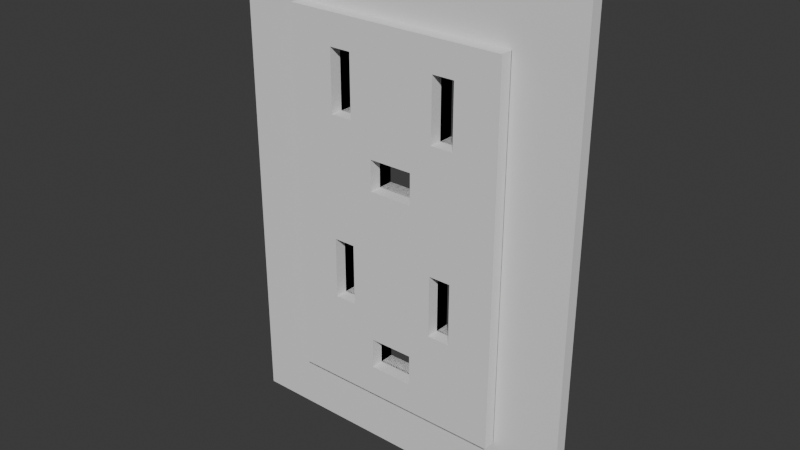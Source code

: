 # Source: Wall_Plug.blend  (saved by Blender 4.0.36; exported with 4.5.12 LTS)
import bpy
from mathutils import Matrix  # noqa: F401  (used for matrix-valued properties, if any)

bpy.ops.wm.read_factory_settings(use_empty=True)
scene = bpy.context.scene
scene.name = 'Scene'

# ---- collections
col_collection = bpy.data.collections.new('Collection'); scene.collection.children.link(col_collection)

# ---- world
world_world = bpy.data.worlds.new('World'); scene.world = world_world
world_world.use_nodes = True; world_world.node_tree.nodes.clear()
_N = world_world.node_tree.nodes; _L = world_world.node_tree.links
n0 = _N.new('ShaderNodeOutputWorld'); n0.name = 'World Output'; n0.location = (300, 300)
n1 = _N.new('ShaderNodeBackground'); n1.name = 'Background'; n1.location = (10, 300)
n1.inputs[0].default_value = (0.05088, 0.05088, 0.05088, 1.0)
_L.new(n1.outputs[0], n0.inputs[0])
n0.is_active_output = True
world_world.color = (0.05088, 0.05088, 0.05088)
world_world.use_sun_shadow = False
world_world.sun_shadow_jitter_overblur = 0.0

# ---- meshes
me_plane_357 = bpy.data.meshes.new('Plane.357')
me_plane_357.from_pydata([(0.08563, -0.1194, 2.952e-09), (-0.08563, -0.1194, 1.792e-08), (0.08563, 0.1194, -1.792e-08), (-0.08563, 0.1194, -2.952e-09), (0.07492, -0.1194, 3.887e-09), (0.06422, -0.1194, 4.823e-09), (0.05352, -0.1194, 5.759e-09), (0.04281, -0.1194, 6.694e-09), (0.03211, -0.1194, 7.63e-09), (0.02141, -0.1194, 8.566e-09), (0.0107, -0.1194, 9.501e-09), (-5.233e-09, -0.1194, 1.044e-08), (-0.0107, -0.1194, 1.137e-08), (-0.02141, -0.1194, 1.231e-08), (-0.03211, -0.1194, 1.324e-08), (-0.04281, -0.1194, 1.418e-08), (-0.05352, -0.1194, 1.512e-08), (-0.06422, -0.1194, 1.605e-08), (-0.07492, -0.1194, 1.699e-08), (-0.07492, 0.1194, -3.887e-09), (-0.06422, 0.1194, -4.823e-09), (-0.05352, 0.1194, -5.759e-09), (-0.04281, 0.1194, -6.694e-09), (-0.03211, 0.1194, -7.63e-09), (-0.02141, 0.1194, -8.566e-09), (-0.0107, 0.1194, -9.501e-09), (5.233e-09, 0.1194, -1.044e-08), (0.0107, 0.1194, -1.137e-08), (0.02141, 0.1194, -1.231e-08), (0.03211, 0.1194, -1.324e-08), (0.04281, 0.1194, -1.418e-08), (0.05352, 0.1194, -1.512e-08), (0.06422, 0.1194, -1.605e-08), (0.07492, 0.1194, -1.699e-08), (0.08563, 0.1045, -1.662e-08), (0.08563, 0.08954, -1.531e-08), (0.08563, 0.07462, -1.401e-08), (0.08563, 0.05969, -1.27e-08), (0.08563, 0.04477, -1.14e-08), (0.08563, 0.02985, -1.009e-08), (0.08563, 0.01492, -8.79e-09), (0.08563, 2.101e-07, -7.486e-09), (0.08563, -0.01492, -6.181e-09), (0.08563, -0.02985, -4.876e-09), (0.08563, -0.04477, -3.572e-09), (0.08563, -0.05969, -2.267e-09), (0.08563, -0.07462, -9.624e-10), (0.08563, -0.08954, 3.422e-10), (0.08563, -0.1045, 1.647e-09), (-0.08563, -0.1045, 1.662e-08), (-0.08563, -0.08954, 1.531e-08), (-0.08563, -0.07462, 1.401e-08), (-0.08563, -0.05969, 1.27e-08), (-0.08563, -0.04477, 1.14e-08), (-0.08563, -0.02985, 1.009e-08), (-0.08563, -0.01492, 8.79e-09), (-0.08563, 2.247e-07, 7.486e-09), (-0.08563, 0.01492, 6.181e-09), (-0.08563, 0.02985, 4.876e-09), (-0.08563, 0.04477, 3.572e-09), (-0.08563, 0.05969, 2.267e-09), (-0.08563, 0.07462, 9.624e-10), (-0.08563, 0.08954, -3.423e-10), (-0.08563, 0.1045, -1.647e-09), (0.07492, -0.1045, 2.583e-09), (0.07492, -0.08954, 1.278e-09), (0.07492, -0.07462, -2.671e-11), (0.07492, -0.05969, -1.331e-09), (0.07492, -0.04477, -2.636e-09), (0.07492, -0.02985, -3.941e-09), (0.07492, -0.01492, -5.245e-09), (0.07492, 2.247e-07, -6.55e-09), (0.07492, 0.01492, -7.855e-09), (0.07492, 0.02985, -9.159e-09), (0.07492, 0.04477, -1.046e-08), (0.07492, 0.05969, -1.177e-08), (0.07492, 0.07462, -1.307e-08), (0.07492, 0.08954, -1.438e-08), (0.07492, 0.1045, -1.568e-08), (0.06422, -0.1045, 3.518e-09), (0.06422, -0.08954, 2.214e-09), (0.06422, -0.07462, 9.09e-10), (0.06422, -0.05969, -3.956e-10), (0.06422, -0.04477, -1.7e-09), (0.06422, -0.02985, -3.005e-09), (0.06422, -0.01492, -4.31e-09), (0.06422, 2.247e-07, -5.614e-09), (0.06422, 0.01492, -6.919e-09), (0.06422, 0.02985, -8.223e-09), (0.06422, 0.04477, -9.528e-09), (0.06422, 0.05969, -1.083e-08), (0.06422, 0.07462, -1.214e-08), (0.06422, 0.08954, -1.344e-08), (0.06422, 0.1045, -1.475e-08), (0.05352, -0.1045, 4.454e-09), (0.05352, -0.08954, 3.149e-09), (0.05352, -0.07462, 1.845e-09), (0.05352, -0.05969, 5.4e-10), (0.05352, -0.04477, -7.646e-10), (0.05352, -0.02985, -2.069e-09), (0.05352, -0.01492, -3.374e-09), (0.05352, 2.247e-07, -4.679e-09), (0.05352, 0.01492, -5.983e-09), (0.05352, 0.02985, -7.288e-09), (0.05352, 0.04477, -8.592e-09), (0.05352, 0.05969, -9.897e-09), (0.05352, 0.07462, -1.12e-08), (0.05352, 0.08954, -1.251e-08), (0.05352, 0.1045, -1.381e-08), (0.04281, -0.1045, 5.39e-09), (0.04281, -0.08954, 4.085e-09), (0.04281, 0.08954, -1.157e-08), (0.04281, 0.1045, -1.288e-08), (0.03211, -0.1045, 6.325e-09), (0.03211, -0.08954, 5.021e-09), (0.03211, 0.08954, -1.063e-08), (0.03211, 0.1045, -1.194e-08), (0.02141, -0.1045, 7.261e-09), (0.02141, -0.08954, 5.956e-09), (0.02141, 0.08954, -9.699e-09), (0.02141, 0.1045, -1.1e-08), (0.0107, -0.1045, 8.197e-09), (0.0107, -0.08954, 6.892e-09), (0.0107, 0.08954, -8.764e-09), (0.0107, 0.1045, -1.007e-08), (-4.579e-09, -0.1045, 9.132e-09), (-3.924e-09, -0.08954, 7.828e-09), (3.924e-09, 0.08954, -7.828e-09), (4.579e-09, 0.1045, -9.133e-09), (-0.0107, -0.1045, 1.007e-08), (-0.0107, -0.08954, 8.764e-09), (-0.0107, 0.08954, -6.892e-09), (-0.0107, 0.1045, -8.197e-09), (-0.02141, -0.1045, 1.1e-08), (-0.02141, -0.08954, 9.699e-09), (-0.02141, 0.08954, -5.956e-09), (-0.02141, 0.1045, -7.261e-09), (-0.03211, -0.1045, 1.194e-08), (-0.03211, -0.08954, 1.063e-08), (-0.03211, 0.08954, -5.021e-09), (-0.03211, 0.1045, -6.325e-09), (-0.04281, -0.1045, 1.288e-08), (-0.04281, -0.08954, 1.157e-08), (-0.04281, 0.08954, -4.085e-09), (-0.04281, 0.1045, -5.39e-09), (-0.05352, -0.1045, 1.381e-08), (-0.05352, -0.08954, 1.251e-08), (-0.05352, -0.07462, 1.12e-08), (-0.05352, -0.05969, 9.897e-09), (-0.05352, -0.04477, 8.592e-09), (-0.05352, -0.02985, 7.288e-09), (-0.05352, -0.01492, 5.983e-09), (-0.05352, 2.247e-07, 4.678e-09), (-0.05352, 0.01492, 3.374e-09), (-0.05352, 0.02985, 2.069e-09), (-0.05352, 0.04477, 7.646e-10), (-0.05352, 0.05969, -5.401e-10), (-0.05352, 0.07462, -1.845e-09), (-0.05352, 0.08954, -3.149e-09), (-0.05352, 0.1045, -4.454e-09), (-0.06422, -0.1045, 1.475e-08), (-0.06422, -0.08954, 1.344e-08), (-0.06422, -0.07462, 1.214e-08), (-0.06422, -0.05969, 1.083e-08), (-0.06422, -0.04477, 9.528e-09), (-0.06422, -0.02985, 8.223e-09), (-0.06422, -0.01492, 6.919e-09), (-0.06422, 2.247e-07, 5.614e-09), (-0.06422, 0.01492, 4.31e-09), (-0.06422, 0.02985, 3.005e-09), (-0.06422, 0.04477, 1.7e-09), (-0.06422, 0.05969, 3.956e-10), (-0.06422, 0.07462, -9.09e-10), (-0.06422, 0.08954, -2.214e-09), (-0.06422, 0.1045, -3.518e-09), (-0.07492, -0.1045, 1.568e-08), (-0.07492, -0.08954, 1.438e-08), (-0.07492, -0.07462, 1.307e-08), (-0.07492, -0.05969, 1.177e-08), (-0.07492, -0.04477, 1.046e-08), (-0.07492, -0.02985, 9.159e-09), (-0.07492, -0.01492, 7.855e-09), (-0.07492, 2.247e-07, 6.55e-09), (-0.07492, 0.01492, 5.245e-09), (-0.07492, 0.02985, 3.941e-09), (-0.07492, 0.04477, 2.636e-09), (-0.07492, 0.05969, 1.331e-09), (-0.07492, 0.07462, 2.667e-11), (-0.07492, 0.08954, -1.278e-09), (-0.07492, 0.1045, -2.583e-09), (0.05352, -0.08954, 0.006182), (0.05352, -0.07462, 0.006182), (0.05352, -0.05969, 0.006182), (0.05352, -0.04477, 0.006182), (0.05352, -0.02985, 0.006182), (0.05352, -0.01492, 0.006182), (0.05352, 2.252e-07, 0.006182), (0.05352, 0.01492, 0.006182), (0.05352, 0.02985, 0.006182), (0.05352, 0.04477, 0.006182), (0.05352, 0.05969, 0.006182), (0.05352, 0.07462, 0.006182), (0.05352, 0.08954, 0.006182), (0.04281, -0.08954, 0.006182), (0.04281, -0.07462, 0.006182), (0.04281, -0.05969, 0.006182), (0.04281, -0.04477, 0.006182), (0.04281, -0.02985, 0.006182), (0.04281, -0.01492, 0.006182), (0.04281, 2.252e-07, 0.006182), (0.04281, 0.01492, 0.006182), (0.04281, 0.02985, 0.006182), (0.04281, 0.04477, 0.006182), (0.04281, 0.05969, 0.006182), (0.04281, 0.07462, 0.006182), (0.04281, 0.08954, 0.006182), (0.03211, -0.08954, 0.006182), (0.03211, -0.07462, 0.006182), (0.03211, -0.05969, 0.006182), (0.03211, -0.04477, 0.006182), (0.03211, -0.02985, 0.006182), (0.03211, -0.01492, 0.006182), (0.03211, 2.252e-07, 0.006182), (0.03211, 0.01492, 0.006182), (0.03211, 0.02985, 0.006182), (0.03211, 0.04477, 0.006182), (0.03211, 0.05969, 0.006182), (0.03211, 0.07462, 0.006182), (0.03211, 0.08954, 0.006182), (0.02141, -0.08954, 0.006182), (0.02141, -0.07462, 0.006182), (0.02141, -0.05969, 0.006182), (0.02141, -0.04477, 0.006182), (0.02141, -0.02985, 0.006182), (0.02141, -0.01492, 0.006182), (0.02141, 2.252e-07, 0.006182), (0.02141, 0.01492, 0.006182), (0.02141, 0.02985, 0.006182), (0.02141, 0.04477, 0.006182), (0.02141, 0.05969, 0.006182), (0.02141, 0.07462, 0.006182), (0.02141, 0.08954, 0.006182), (0.0107, -0.08954, 0.006182), (0.0107, -0.07462, 0.006182), (0.0107, -0.05969, 0.006182), (0.0107, -0.04477, 0.006182), (0.0107, -0.02985, 0.006182), (0.0107, -0.01492, 0.006182), (0.0107, 2.252e-07, 0.006182), (0.0107, 0.01492, 0.006182), (0.0107, 0.02985, 0.006182), (0.0107, 0.04477, 0.006182), (0.0107, 0.05969, 0.006182), (0.0107, 0.07462, 0.006182), (0.0107, 0.08954, 0.006182), (-3.384e-09, -0.08954, 0.006182), (-2.73e-09, -0.07462, 0.006182), (-2.076e-09, -0.05969, 0.006182), (-1.422e-09, -0.04477, 0.006182), (-7.677e-10, -0.02985, 0.006182), (-1.136e-10, -0.01492, 0.006182), (5.404e-10, 2.252e-07, 0.006182), (1.195e-09, 0.01492, 0.006182), (1.849e-09, 0.02985, 0.006182), (2.503e-09, 0.04477, 0.006182), (3.157e-09, 0.05969, 0.006182), (3.811e-09, 0.07462, 0.006182), (4.465e-09, 0.08954, 0.006182), (-0.0107, -0.08954, 0.006182), (-0.0107, -0.07462, 0.006182), (-0.0107, -0.05969, 0.006182), (-0.0107, -0.04477, 0.006182), (-0.0107, -0.02985, 0.006182), (-0.0107, -0.01492, 0.006182), (-0.0107, 2.252e-07, 0.006182), (-0.0107, 0.01492, 0.006182), (-0.0107, 0.02985, 0.006182), (-0.0107, 0.04477, 0.006182), (-0.0107, 0.05969, 0.006182), (-0.0107, 0.07462, 0.006182), (-0.0107, 0.08954, 0.006182), (-0.02141, -0.08954, 0.006182), (-0.02141, -0.07462, 0.006182), (-0.02141, -0.05969, 0.006182), (-0.02141, -0.04477, 0.006182), (-0.02141, -0.02985, 0.006182), (-0.02141, -0.01492, 0.006182), (-0.02141, 2.252e-07, 0.006182), (-0.02141, 0.01492, 0.006182), (-0.02141, 0.02985, 0.006182), (-0.02141, 0.04477, 0.006182), (-0.02141, 0.05969, 0.006182), (-0.02141, 0.07462, 0.006182), (-0.02141, 0.08954, 0.006182), (-0.03211, -0.08954, 0.006182), (-0.03211, -0.07462, 0.006182), (-0.03211, -0.05969, 0.006182), (-0.03211, -0.04477, 0.006182), (-0.03211, -0.02985, 0.006182), (-0.03211, -0.01492, 0.006182), (-0.03211, 2.252e-07, 0.006182), (-0.03211, 0.01492, 0.006182), (-0.03211, 0.02985, 0.006182), (-0.03211, 0.04477, 0.006182), (-0.03211, 0.05969, 0.006182), (-0.03211, 0.07462, 0.006182), (-0.03211, 0.08954, 0.006182), (-0.04281, -0.08954, 0.006182), (-0.04281, -0.07462, 0.006182), (-0.04281, -0.05969, 0.006182), (-0.04281, -0.04477, 0.006182), (-0.04281, -0.02985, 0.006182), (-0.04281, -0.01492, 0.006182), (-0.04281, 2.252e-07, 0.006182), (-0.04281, 0.01492, 0.006182), (-0.04281, 0.02985, 0.006182), (-0.04281, 0.04477, 0.006182), (-0.04281, 0.05969, 0.006182), (-0.04281, 0.07462, 0.006182), (-0.04281, 0.08954, 0.006182), (-0.05352, -0.08954, 0.006182), (-0.05352, -0.07462, 0.006182), (-0.05352, -0.05969, 0.006182), (-0.05352, -0.04477, 0.006182), (-0.05352, -0.02985, 0.006182), (-0.05352, -0.01492, 0.006182), (-0.05352, 2.252e-07, 0.006182), (-0.05352, 0.01492, 0.006182), (-0.05352, 0.02985, 0.006182), (-0.05352, 0.04477, 0.006182), (-0.05352, 0.05969, 0.006182), (-0.05352, 0.07462, 0.006182), (-0.05352, 0.08954, 0.006182), (0.03211, -0.04477, -0.0008955), (0.03211, -0.02985, -0.0008955), (0.03211, -0.01492, -0.0008955), (0.03211, 0.04477, -0.0008955), (0.03211, 0.05969, -0.0008955), (0.03211, 0.07462, -0.0008955), (0.02141, -0.04477, -0.0008955), (0.02141, -0.02985, -0.0008955), (0.02141, -0.01492, -0.0008955), (0.02141, 0.04477, -0.0008955), (0.02141, 0.05969, -0.0008955), (0.02141, 0.07462, -0.0008955), (0.0107, -0.07462, -0.0008955), (0.0107, -0.05969, -0.0008955), (0.0107, 0.01492, -0.0008955), (0.0107, 0.02985, -0.0008955), (-3.349e-09, -0.07462, -0.0008955), (-2.695e-09, -0.05969, -0.0008955), (5.758e-10, 0.01492, -0.0008955), (1.23e-09, 0.02985, -0.0008955), (-0.0107, -0.07462, -0.0008955), (-0.0107, -0.05969, -0.0008955), (-0.0107, 0.01492, -0.0008955), (-0.0107, 0.02985, -0.0008955), (-0.02141, -0.04477, -0.0008955), (-0.02141, -0.02985, -0.0008955), (-0.02141, -0.01492, -0.0008955), (-0.02141, 0.04477, -0.0008955), (-0.02141, 0.05969, -0.0008955), (-0.02141, 0.07462, -0.0008955), (-0.03211, -0.04477, -0.0008955), (-0.03211, -0.02985, -0.0008955), (-0.03211, -0.01492, -0.0008955), (-0.03211, 0.04477, -0.0008955), (-0.03211, 0.05969, -0.0008955), (-0.03211, 0.07462, -0.0008955), (0.08563, -0.1045, 0.00595), (0.08563, -0.1194, 0.00595), (-0.07492, -0.1194, 0.00595), (-0.08563, -0.1194, 0.00595), (-0.08563, 0.1045, 0.00595), (-0.08563, 0.1194, 0.00595), (0.07492, 0.1194, 0.00595), (0.08563, 0.1194, 0.00595), (0.07492, -0.1194, 0.00595), (0.06422, -0.1194, 0.00595), (0.05352, -0.1194, 0.00595), (0.04281, -0.1194, 0.00595), (0.03211, -0.1194, 0.00595), (0.02141, -0.1194, 0.00595), (0.0107, -0.1194, 0.00595), (-4.712e-09, -0.1194, 0.00595), (-0.0107, -0.1194, 0.00595), (-0.02141, -0.1194, 0.00595), (-0.03211, -0.1194, 0.00595), (-0.04281, -0.1194, 0.00595), (-0.05352, -0.1194, 0.00595), (-0.06422, -0.1194, 0.00595), (-0.07492, 0.1194, 0.00595), (-0.06422, 0.1194, 0.00595), (-0.05352, 0.1194, 0.00595), (-0.04281, 0.1194, 0.00595), (-0.03211, 0.1194, 0.00595), (-0.02141, 0.1194, 0.00595), (-0.0107, 0.1194, 0.00595), (5.753e-09, 0.1194, 0.00595), (0.0107, 0.1194, 0.00595), (0.02141, 0.1194, 0.00595), (0.03211, 0.1194, 0.00595), (0.04281, 0.1194, 0.00595), (0.05352, 0.1194, 0.00595), (0.06422, 0.1194, 0.00595), (0.07492, 0.1045, 0.00595), (0.06422, 0.1045, 0.00595), (0.05352, 0.1045, 0.00595), (0.04281, 0.1045, 0.00595), (0.03211, 0.1045, 0.00595), (0.02141, 0.1045, 0.00595), (0.0107, 0.1045, 0.00595), (5.099e-09, 0.1045, 0.00595), (-0.0107, 0.1045, 0.00595), (-0.02141, 0.1045, 0.00595), (-0.03211, 0.1045, 0.00595), (-0.04281, 0.1045, 0.00595), (-0.05352, 0.1045, 0.00595), (-0.06422, 0.1045, 0.00595), (-0.07492, 0.1045, 0.00595), (0.08563, 0.1045, 0.00595), (0.08563, 0.08954, 0.00595), (0.08563, 0.07462, 0.00595), (0.08563, 0.05969, 0.00595), (0.08563, 0.04477, 0.00595), (0.08563, 0.02985, 0.00595), (0.08563, 0.01492, 0.00595), (0.08563, 2.106e-07, 0.00595), (0.08563, -0.01492, 0.00595), (0.08563, -0.02985, 0.00595), (0.08563, -0.04477, 0.00595), (0.08563, -0.05969, 0.00595), (0.08563, -0.07462, 0.00595), (0.08563, -0.08954, 0.00595), (-0.08563, -0.1045, 0.00595), (-0.08563, -0.08954, 0.00595), (-0.08563, -0.07462, 0.00595), (-0.08563, -0.05969, 0.00595), (-0.08563, -0.04477, 0.00595), (-0.08563, -0.02985, 0.00595), (-0.08563, -0.01492, 0.00595), (-0.08563, 2.252e-07, 0.00595), (-0.08563, 0.01492, 0.00595), (-0.08563, 0.02985, 0.00595), (-0.08563, 0.04477, 0.00595), (-0.08563, 0.05969, 0.00595), (-0.08563, 0.07462, 0.00595), (-0.08563, 0.08954, 0.00595), (0.07492, -0.1045, 0.00595), (0.07492, -0.08954, 0.00595), (0.07492, -0.07462, 0.00595), (0.07492, -0.05969, 0.00595), (0.07492, -0.04477, 0.00595), (0.07492, -0.02985, 0.00595), (0.07492, -0.01492, 0.00595), (0.07492, 2.252e-07, 0.00595), (0.07492, 0.01492, 0.00595), (0.07492, 0.02985, 0.00595), (0.07492, 0.04477, 0.00595), (0.07492, 0.05969, 0.00595), (0.07492, 0.07462, 0.00595), (0.07492, 0.08954, 0.00595), (0.06422, -0.1045, 0.00595), (0.06422, -0.08954, 0.00595), (0.06422, -0.07462, 0.00595), (0.06422, -0.05969, 0.00595), (0.06422, -0.04477, 0.00595), (0.06422, -0.02985, 0.00595), (0.06422, -0.01492, 0.00595), (0.06422, 2.252e-07, 0.00595), (0.06422, 0.01492, 0.00595), (0.06422, 0.02985, 0.00595), (0.06422, 0.04477, 0.00595), (0.06422, 0.05969, 0.00595), (0.06422, 0.07462, 0.00595), (0.06422, 0.08954, 0.00595), (0.05352, -0.1045, 0.00595), (0.05352, -0.08954, 0.00595), (0.05352, -0.07462, 0.00595), (0.05352, -0.05969, 0.00595), (0.05352, -0.04477, 0.00595), (0.05352, -0.02985, 0.00595), (0.05352, -0.01492, 0.00595), (0.05352, 2.252e-07, 0.00595), (0.05352, 0.01492, 0.00595), (0.05352, 0.02985, 0.00595), (0.05352, 0.04477, 0.00595), (0.05352, 0.05969, 0.00595), (0.05352, 0.07462, 0.00595), (0.05352, 0.08954, 0.00595), (0.04281, -0.1045, 0.00595), (0.04281, -0.08954, 0.00595), (0.04281, 0.08954, 0.00595), (0.03211, -0.1045, 0.00595), (0.03211, -0.08954, 0.00595), (0.03211, 0.08954, 0.00595), (0.02141, -0.1045, 0.00595), (0.02141, -0.08954, 0.00595), (0.02141, 0.08954, 0.00595), (0.0107, -0.1045, 0.00595), (0.0107, -0.08954, 0.00595), (0.0107, 0.08954, 0.00595), (-4.058e-09, -0.1045, 0.00595), (-3.404e-09, -0.08954, 0.00595), (4.445e-09, 0.08954, 0.00595), (-0.0107, -0.1045, 0.00595), (-0.0107, -0.08954, 0.00595), (-0.0107, 0.08954, 0.00595), (-0.02141, -0.1045, 0.00595), (-0.02141, -0.08954, 0.00595), (-0.02141, 0.08954, 0.00595), (-0.03211, -0.1045, 0.00595), (-0.03211, -0.08954, 0.00595), (-0.03211, 0.08954, 0.00595), (-0.04281, -0.1045, 0.00595), (-0.04281, -0.08954, 0.00595), (-0.04281, 0.08954, 0.00595), (-0.05352, -0.1045, 0.00595), (-0.05352, -0.08954, 0.00595), (-0.05352, -0.07462, 0.00595), (-0.05352, -0.05969, 0.00595), (-0.05352, -0.04477, 0.00595), (-0.05352, -0.02985, 0.00595), (-0.05352, -0.01492, 0.00595), (-0.05352, 2.252e-07, 0.00595), (-0.05352, 0.01492, 0.00595), (-0.05352, 0.02985, 0.00595), (-0.05352, 0.04477, 0.00595), (-0.05352, 0.05969, 0.00595), (-0.05352, 0.07462, 0.00595), (-0.05352, 0.08954, 0.00595), (-0.06422, -0.1045, 0.00595), (-0.06422, -0.08954, 0.00595), (-0.06422, -0.07462, 0.00595), (-0.06422, -0.05969, 0.00595), (-0.06422, -0.04477, 0.00595), (-0.06422, -0.02985, 0.00595), (-0.06422, -0.01492, 0.00595), (-0.06422, 2.252e-07, 0.00595), (-0.06422, 0.01492, 0.00595), (-0.06422, 0.02985, 0.00595), (-0.06422, 0.04477, 0.00595), (-0.06422, 0.05969, 0.00595), (-0.06422, 0.07462, 0.00595), (-0.06422, 0.08954, 0.00595), (-0.07492, -0.1045, 0.00595), (-0.07492, -0.08954, 0.00595), (-0.07492, -0.07462, 0.00595), (-0.07492, -0.05969, 0.00595), (-0.07492, -0.04477, 0.00595), (-0.07492, -0.02985, 0.00595), (-0.07492, -0.01492, 0.00595), (-0.07492, 2.252e-07, 0.00595), (-0.07492, 0.01492, 0.00595), (-0.07492, 0.02985, 0.00595), (-0.07492, 0.04477, 0.00595), (-0.07492, 0.05969, 0.00595), (-0.07492, 0.07462, 0.00595), (-0.07492, 0.08954, 0.00595), (-0.05352, 0.05969, 0.01213), (-0.02141, 0.08954, 0.01213), (-0.03211, -0.08954, 0.01213), (-0.05352, 0.04477, 0.01213), (0.05352, 0.07462, 0.01213), (-0.03211, 0.08954, 0.01213), (-0.05352, 0.02985, 0.01213), (-0.04281, -0.08954, 0.01213), (0.05352, 0.08954, 0.01213), (0.05352, 0.05969, 0.01213), (0.04281, -0.08954, 0.01213), (-0.05352, 0.01492, 0.01213), (-0.04281, 0.08954, 0.01213), (0.05352, 0.04477, 0.01213), (-0.05352, 2.258e-07, 0.01213), (0.04281, 0.08954, 0.01213), (0.03211, -0.08954, 0.01213), (0.05352, 0.02985, 0.01213), (-0.05352, -0.01492, 0.01213), (0.05352, 0.01492, 0.01213), (0.03211, 0.08954, 0.01213), (0.02141, -0.08954, 0.01213), (-0.05352, -0.02985, 0.01213), (0.05352, 2.258e-07, 0.01213), (-0.05352, -0.04477, 0.01213), (0.02141, 0.08954, 0.01213), (0.0107, -0.08954, 0.01213), (0.05352, -0.01492, 0.01213), (-0.05352, -0.05969, 0.01213), (0.05352, -0.02985, 0.01213), (0.0107, 0.08954, 0.01213), (-0.05352, -0.08954, 0.01213), (-0.05352, -0.07462, 0.01213), (-2.864e-09, -0.08954, 0.01213), (0.05352, -0.04477, 0.01213), (-0.0107, 0.08954, 0.01213), (4.985e-09, 0.08954, 0.01213), (0.05352, -0.05969, 0.01213), (-0.0107, -0.08954, 0.01213), (-0.02141, -0.08954, 0.01213), (-0.05352, 0.07462, 0.01213), (-0.05352, 0.08954, 0.01213), (0.05352, -0.07462, 0.01213), (0.05352, -0.08954, 0.01213), (0.04281, -0.07462, 0.01213), (0.04281, -0.05969, 0.01213), (0.04281, -0.04477, 0.01213), (0.04281, -0.02985, 0.01213), (0.04281, -0.01492, 0.01213), (0.04281, 2.258e-07, 0.01213), (0.04281, 0.01492, 0.01213), (0.04281, 0.02985, 0.01213), (0.04281, 0.04477, 0.01213), (0.04281, 0.05969, 0.01213), (0.04281, 0.07462, 0.01213), (0.03211, -0.07462, 0.01213), (0.03211, -0.05969, 0.01213), (0.03211, -0.04477, 0.01213), (0.03211, -0.02985, 0.01213), (0.03211, -0.01492, 0.01213), (0.03211, 2.258e-07, 0.01213), (0.03211, 0.01492, 0.01213), (0.03211, 0.02985, 0.01213), (0.03211, 0.04477, 0.01213), (0.03211, 0.05969, 0.01213), (0.03211, 0.07462, 0.01213), (0.02141, -0.07462, 0.01213), (0.02141, -0.05969, 0.01213), (0.02141, -0.04477, 0.01213), (0.02141, -0.02985, 0.01213), (0.02141, -0.01492, 0.01213), (0.02141, 2.258e-07, 0.01213), (0.02141, 0.01492, 0.01213), (0.02141, 0.02985, 0.01213), (0.02141, 0.04477, 0.01213), (0.02141, 0.05969, 0.01213), (0.02141, 0.07462, 0.01213), (0.0107, -0.07462, 0.01213), (0.0107, -0.05969, 0.01213), (0.0107, -0.04477, 0.01213), (0.0107, -0.02985, 0.01213), (0.0107, -0.01492, 0.01213), (0.0107, 2.258e-07, 0.01213), (0.0107, 0.01492, 0.01213), (0.0107, 0.02985, 0.01213), (0.0107, 0.04477, 0.01213), (0.0107, 0.05969, 0.01213), (0.0107, 0.07462, 0.01213), (-2.21e-09, -0.07462, 0.01213), (0.0107, -0.05969, 0.005055), (-1.556e-09, -0.05969, 0.01213), (-9.016e-10, -0.04477, 0.01213), (-2.475e-10, -0.02985, 0.01213), (4.066e-10, -0.01492, 0.01213), (1.061e-09, 2.258e-07, 0.01213), (1.715e-09, 0.01492, 0.01213), (-0.03211, 0.04477, 0.005055), (-0.03211, 0.04477, 0.01213), (2.369e-09, 0.02985, 0.01213), (3.023e-09, 0.04477, 0.01213), (3.677e-09, 0.05969, 0.01213), (4.331e-09, 0.07462, 0.01213), (-0.0107, -0.07462, 0.01213), (-0.0107, -0.05969, 0.01213), (-0.0107, -0.04477, 0.01213), (-0.0107, -0.02985, 0.01213), (-0.0107, -0.01492, 0.01213), (-0.0107, 2.258e-07, 0.01213), (-0.0107, 0.01492, 0.01213), (-0.0107, 0.02985, 0.01213), (-0.0107, 0.04477, 0.01213), (-0.0107, 0.05969, 0.01213), (-0.0107, 0.07462, 0.01213), (-0.02141, -0.07462, 0.01213), (-0.02141, -0.05969, 0.01213), (-0.02141, -0.04477, 0.01213), (-0.02141, -0.02985, 0.01213), (-0.02141, -0.01492, 0.01213), (-0.02141, 2.258e-07, 0.01213), (-0.02141, 0.01492, 0.01213), (-0.02141, 0.02985, 0.01213), (-0.02141, 0.04477, 0.01213), (-0.02141, 0.05969, 0.01213), (-0.02141, 0.07462, 0.01213), (-0.03211, -0.07462, 0.01213), (-0.03211, -0.05969, 0.01213), (-0.03211, -0.04477, 0.01213), (-0.03211, -0.02985, 0.01213), (-0.03211, -0.01492, 0.01213), (-0.03211, 2.258e-07, 0.01213), (-0.03211, 0.01492, 0.01213), (-0.03211, 0.02985, 0.01213), (-0.03211, 0.05969, 0.01213), (-0.03211, 0.07462, 0.01213), (-0.04281, -0.07462, 0.01213), (-0.04281, -0.05969, 0.01213), (-0.04281, -0.04477, 0.01213), (-0.04281, -0.02985, 0.01213), (-0.04281, -0.01492, 0.01213), (-0.04281, 2.258e-07, 0.01213), (-0.04281, 0.01492, 0.01213), (-0.04281, 0.02985, 0.01213), (-0.04281, 0.04477, 0.01213), (-0.04281, 0.05969, 0.01213), (-0.04281, 0.07462, 0.01213), (-0.03211, 0.05969, 0.005055), (-0.0107, -0.07462, 0.005055), (0.0107, -0.07462, 0.005055), (-2.828e-09, -0.07462, 0.005055), (0.03211, -0.04477, 0.005055), (0.03211, -0.02985, 0.005055), (0.03211, -0.01492, 0.005055), (0.03211, 0.04477, 0.005055), (0.03211, 0.05969, 0.005055), (0.03211, 0.07462, 0.005055), (0.02141, -0.04477, 0.005055), (0.02141, -0.02985, 0.005055), (0.02141, -0.01492, 0.005055), (0.02141, 0.04477, 0.005055), (0.02141, 0.05969, 0.005055), (0.02141, 0.07462, 0.005055), (0.0107, 0.01492, 0.005055), (0.0107, 0.02985, 0.005055), (-0.0107, -0.05969, 0.005055), (-0.0107, 0.01492, 0.005055), (-0.0107, 0.02985, 0.005055), (-0.02141, -0.04477, 0.005055), (-0.02141, -0.02985, 0.005055), (-0.02141, -0.01492, 0.005055), (-0.02141, 0.04477, 0.005055), (-0.02141, 0.05969, 0.005055), (-0.02141, 0.07462, 0.005055), (-0.03211, -0.04477, 0.005055), (-0.03211, -0.02985, 0.005055), (-0.03211, -0.01492, 0.005055), (-0.03211, 0.07462, 0.005055), (-2.174e-09, -0.05969, 0.005055), (1.096e-09, 0.01492, 0.005055), (1.75e-09, 0.02985, 0.005055)], [], [(189, 19, 3, 63), (34, 2, 33, 78), (78, 33, 32, 93), (93, 32, 31, 108), (108, 31, 30, 112), (112, 30, 29, 116), (116, 29, 28, 120), (120, 28, 27, 124), (124, 27, 26, 128), (128, 26, 25, 132), (132, 25, 24, 136), (136, 24, 23, 140), (140, 23, 22, 144), (144, 22, 21, 159), (159, 21, 20, 174), (174, 20, 19, 189), (17, 160, 175, 18), (160, 161, 176, 175), (161, 162, 177, 176), (162, 163, 178, 177), (163, 164, 179, 178), (164, 165, 180, 179), (165, 166, 181, 180), (166, 167, 182, 181), (167, 168, 183, 182), (168, 169, 184, 183), (169, 170, 185, 184), (170, 171, 186, 185), (171, 172, 187, 186), (172, 173, 188, 187), (173, 174, 189, 188), (16, 145, 160, 17), (145, 146, 161, 160), (146, 147, 162, 161), (147, 148, 163, 162), (148, 149, 164, 163), (149, 150, 165, 164), (150, 151, 166, 165), (151, 152, 167, 166), (152, 153, 168, 167), (153, 154, 169, 168), (154, 155, 170, 169), (155, 156, 171, 170), (156, 157, 172, 171), (157, 158, 173, 172), (158, 159, 174, 173), (15, 141, 145, 16), (141, 142, 146, 145), (143, 144, 159, 158), (14, 137, 141, 15), (137, 138, 142, 141), (139, 140, 144, 143), (13, 133, 137, 14), (133, 134, 138, 137), (135, 136, 140, 139), (12, 129, 133, 13), (129, 130, 134, 133), (131, 132, 136, 135), (11, 125, 129, 12), (125, 126, 130, 129), (127, 128, 132, 131), (10, 121, 125, 11), (121, 122, 126, 125), (123, 124, 128, 127), (9, 117, 121, 10), (117, 118, 122, 121), (135, 293, 280, 131), (134, 281, 294, 138), (156, 330, 331, 157), (155, 329, 330, 156), (139, 306, 293, 135), (138, 294, 307, 142), (107, 202, 201, 106), (154, 328, 329, 155), (119, 120, 124, 123), (8, 113, 117, 9), (113, 114, 118, 117), (95, 190, 203, 110), (106, 201, 200, 105), (143, 319, 306, 139), (153, 327, 328, 154), (142, 307, 320, 146), (111, 215, 202, 107), (105, 200, 199, 104), (110, 203, 216, 114), (152, 326, 327, 153), (158, 332, 319, 143), (104, 199, 198, 103), (151, 325, 326, 152), (115, 116, 120, 119), (7, 109, 113, 8), (109, 110, 114, 113), (115, 228, 215, 111), (114, 216, 229, 118), (103, 198, 197, 102), (150, 324, 325, 151), (102, 197, 196, 101), (119, 241, 228, 115), (118, 229, 242, 122), (149, 323, 324, 150), (101, 196, 195, 100), (148, 322, 323, 149), (123, 254, 241, 119), (122, 242, 255, 126), (111, 112, 116, 115), (6, 94, 109, 7), (94, 95, 110, 109), (100, 195, 194, 99), (147, 321, 322, 148), (99, 194, 193, 98), (127, 267, 254, 123), (146, 320, 321, 147), (126, 255, 268, 130), (98, 193, 192, 97), (131, 280, 267, 127), (97, 192, 191, 96), (130, 268, 281, 134), (157, 331, 332, 158), (96, 191, 190, 95), (107, 108, 112, 111), (5, 79, 94, 6), (79, 80, 95, 94), (80, 81, 96, 95), (81, 82, 97, 96), (82, 83, 98, 97), (83, 84, 99, 98), (84, 85, 100, 99), (85, 86, 101, 100), (86, 87, 102, 101), (87, 88, 103, 102), (88, 89, 104, 103), (89, 90, 105, 104), (90, 91, 106, 105), (91, 92, 107, 106), (92, 93, 108, 107), (4, 64, 79, 5), (64, 65, 80, 79), (65, 66, 81, 80), (66, 67, 82, 81), (67, 68, 83, 82), (68, 69, 84, 83), (69, 70, 85, 84), (70, 71, 86, 85), (71, 72, 87, 86), (72, 73, 88, 87), (73, 74, 89, 88), (74, 75, 90, 89), (75, 76, 91, 90), (76, 77, 92, 91), (77, 78, 93, 92), (0, 48, 64, 4), (48, 47, 65, 64), (47, 46, 66, 65), (46, 45, 67, 66), (45, 44, 68, 67), (44, 43, 69, 68), (43, 42, 70, 69), (42, 41, 71, 70), (41, 40, 72, 71), (40, 39, 73, 72), (39, 38, 74, 73), (38, 37, 75, 74), (37, 36, 76, 75), (36, 35, 77, 76), (35, 34, 78, 77), (18, 175, 49, 1), (175, 176, 50, 49), (176, 177, 51, 50), (177, 178, 52, 51), (178, 179, 53, 52), (179, 180, 54, 53), (180, 181, 55, 54), (181, 182, 56, 55), (182, 183, 57, 56), (183, 184, 58, 57), (184, 185, 59, 58), (185, 186, 60, 59), (186, 187, 61, 60), (187, 188, 62, 61), (188, 189, 63, 62), (307, 308, 321, 320), (308, 309, 322, 321), (309, 310, 323, 322), (310, 311, 324, 323), (311, 312, 325, 324), (312, 313, 326, 325), (313, 314, 327, 326), (314, 315, 328, 327), (315, 316, 329, 328), (316, 317, 330, 329), (317, 318, 331, 330), (318, 319, 332, 331), (294, 295, 308, 307), (295, 296, 309, 308), (296, 297, 310, 309), (297, 298, 311, 310), (298, 299, 312, 311), (299, 300, 313, 312), (300, 301, 314, 313), (301, 302, 315, 314), (302, 303, 316, 315), (303, 304, 317, 316), (304, 305, 318, 317), (305, 306, 319, 318), (281, 282, 295, 294), (282, 283, 296, 295), (283, 284, 297, 296), (234, 341, 335, 221), (233, 340, 341, 234), (286, 287, 300, 299), (287, 288, 301, 300), (288, 289, 302, 301), (289, 290, 303, 302), (291, 361, 360, 290), (232, 339, 340, 233), (292, 293, 306, 305), (268, 269, 282, 281), (269, 270, 283, 282), (270, 271, 284, 283), (271, 272, 285, 284), (272, 273, 286, 285), (273, 274, 287, 286), (274, 275, 288, 287), (275, 276, 289, 288), (276, 277, 290, 289), (277, 278, 291, 290), (278, 279, 292, 291), (279, 280, 293, 292), (255, 256, 269, 268), (304, 367, 368, 305), (257, 258, 271, 270), (258, 259, 272, 271), (259, 260, 273, 272), (260, 261, 274, 273), (261, 262, 275, 274), (275, 355, 356, 276), (263, 264, 277, 276), (264, 265, 278, 277), (265, 266, 279, 278), (266, 267, 280, 279), (242, 243, 256, 255), (270, 354, 350, 257), (244, 245, 258, 257), (245, 246, 259, 258), (246, 247, 260, 259), (247, 248, 261, 260), (248, 249, 262, 261), (219, 333, 339, 232), (250, 251, 264, 263), (251, 252, 265, 264), (252, 253, 266, 265), (253, 254, 267, 266), (229, 230, 243, 242), (230, 231, 244, 243), (231, 232, 245, 244), (232, 233, 246, 245), (233, 234, 247, 246), (234, 235, 248, 247), (235, 236, 249, 248), (236, 237, 250, 249), (237, 238, 251, 250), (238, 239, 252, 251), (239, 240, 253, 252), (240, 241, 254, 253), (216, 217, 230, 229), (217, 218, 231, 230), (218, 219, 232, 231), (257, 350, 346, 244), (303, 366, 367, 304), (221, 222, 235, 234), (222, 223, 236, 235), (223, 224, 237, 236), (224, 225, 238, 237), (256, 349, 353, 269), (243, 345, 349, 256), (227, 228, 241, 240), (203, 204, 217, 216), (204, 205, 218, 217), (205, 206, 219, 218), (206, 207, 220, 219), (207, 208, 221, 220), (208, 209, 222, 221), (209, 210, 223, 222), (210, 211, 224, 223), (211, 212, 225, 224), (212, 213, 226, 225), (213, 214, 227, 226), (214, 215, 228, 227), (190, 191, 204, 203), (191, 192, 205, 204), (192, 193, 206, 205), (193, 194, 207, 206), (194, 195, 208, 207), (195, 196, 209, 208), (196, 197, 210, 209), (197, 198, 211, 210), (198, 199, 212, 211), (199, 200, 213, 212), (200, 201, 214, 213), (201, 202, 215, 214), (414, 396, 395, 415), (413, 397, 396, 414), (412, 398, 397, 413), (411, 399, 398, 412), (410, 400, 399, 411), (409, 401, 400, 410), (408, 402, 401, 409), (407, 403, 402, 408), (406, 404, 403, 407), (405, 375, 404, 406), (420, 376, 375, 405), (419, 391, 374, 373), (284, 357, 363, 297), (292, 362, 361, 291), (220, 334, 333, 219), (221, 335, 334, 220), (250, 348, 347, 249), (299, 365, 359, 286), (249, 347, 351, 262), (262, 351, 355, 275), (263, 352, 348, 250), (225, 336, 342, 238), (276, 356, 352, 263), (238, 342, 343, 239), (297, 363, 364, 298), (239, 343, 344, 240), (269, 353, 354, 270), (240, 344, 338, 227), (290, 360, 366, 303), (298, 364, 365, 299), (226, 337, 336, 225), (285, 358, 357, 284), (227, 338, 337, 226), (286, 359, 358, 285), (305, 368, 362, 292), (244, 346, 345, 243), (415, 395, 394, 416), (416, 394, 393, 417), (417, 393, 392, 418), (418, 392, 391, 419), (390, 531, 545, 371), (531, 532, 546, 545), (532, 533, 547, 546), (533, 534, 548, 547), (534, 535, 549, 548), (535, 536, 550, 549), (536, 537, 551, 550), (537, 538, 552, 551), (538, 539, 553, 552), (539, 540, 554, 553), (540, 541, 555, 554), (541, 542, 556, 555), (542, 543, 557, 556), (543, 544, 558, 557), (544, 418, 419, 558), (389, 517, 531, 390), (517, 518, 532, 531), (518, 519, 533, 532), (519, 520, 534, 533), (520, 521, 535, 534), (521, 522, 536, 535), (522, 523, 537, 536), (523, 524, 538, 537), (524, 525, 539, 538), (525, 526, 540, 539), (526, 527, 541, 540), (527, 528, 542, 541), (528, 529, 543, 542), (529, 530, 544, 543), (530, 417, 418, 544), (388, 514, 517, 389), (514, 515, 518, 517), (516, 416, 417, 530), (387, 511, 514, 388), (511, 512, 515, 514), (513, 415, 416, 516), (386, 508, 511, 387), (508, 509, 512, 511), (510, 414, 415, 513), (385, 505, 508, 386), (505, 506, 509, 508), (507, 413, 414, 510), (384, 502, 505, 385), (502, 503, 506, 505), (504, 412, 413, 507), (383, 499, 502, 384), (499, 500, 503, 502), (501, 411, 412, 504), (382, 496, 499, 383), (496, 497, 500, 499), (510, 560, 594, 507), (509, 598, 561, 512), (528, 559, 599, 529), (527, 562, 559, 528), (513, 564, 560, 510), (512, 561, 566, 515), (489, 567, 563, 488), (526, 565, 562, 527), (498, 410, 411, 501), (381, 493, 496, 382), (493, 494, 497, 496), (477, 602, 569, 491), (488, 563, 568, 487), (516, 571, 564, 513), (525, 570, 565, 526), (515, 566, 590, 518), (492, 574, 567, 489), (487, 568, 572, 486), (491, 569, 575, 494), (524, 573, 570, 525), (530, 600, 571, 516), (486, 572, 576, 485), (523, 577, 573, 524), (495, 409, 410, 498), (380, 490, 493, 381), (490, 491, 494, 493), (495, 579, 574, 492), (494, 575, 580, 497), (485, 576, 578, 484), (522, 581, 577, 523), (484, 578, 582, 483), (498, 584, 579, 495), (497, 580, 585, 500), (521, 583, 581, 522), (483, 582, 586, 482), (520, 587, 583, 521), (501, 589, 584, 498), (500, 585, 592, 503), (492, 408, 409, 495), (379, 476, 490, 380), (476, 477, 491, 490), (482, 586, 588, 481), (519, 591, 587, 520), (481, 588, 593, 480), (504, 595, 589, 501), (518, 590, 591, 519), (503, 592, 597, 506), (480, 593, 596, 479), (507, 594, 595, 504), (479, 596, 601, 478), (506, 597, 598, 509), (529, 599, 600, 530), (478, 601, 602, 477), (489, 407, 408, 492), (378, 462, 476, 379), (462, 463, 477, 476), (463, 464, 478, 477), (464, 465, 479, 478), (465, 466, 480, 479), (466, 467, 481, 480), (467, 468, 482, 481), (468, 469, 483, 482), (469, 470, 484, 483), (470, 471, 485, 484), (471, 472, 486, 485), (472, 473, 487, 486), (473, 474, 488, 487), (474, 475, 489, 488), (475, 406, 407, 489), (377, 448, 462, 378), (448, 449, 463, 462), (449, 450, 464, 463), (450, 451, 465, 464), (451, 452, 466, 465), (452, 453, 467, 466), (453, 454, 468, 467), (454, 455, 469, 468), (455, 456, 470, 469), (456, 457, 471, 470), (457, 458, 472, 471), (458, 459, 473, 472), (459, 460, 474, 473), (460, 461, 475, 474), (461, 405, 406, 475), (370, 369, 448, 377), (369, 433, 449, 448), (433, 432, 450, 449), (432, 431, 451, 450), (431, 430, 452, 451), (430, 429, 453, 452), (429, 428, 454, 453), (428, 427, 455, 454), (427, 426, 456, 455), (426, 425, 457, 456), (425, 424, 458, 457), (424, 423, 459, 458), (423, 422, 460, 459), (422, 421, 461, 460), (421, 420, 405, 461), (371, 545, 434, 372), (545, 546, 435, 434), (546, 547, 436, 435), (547, 548, 437, 436), (548, 549, 438, 437), (549, 550, 439, 438), (550, 551, 440, 439), (551, 552, 441, 440), (552, 553, 442, 441), (553, 554, 443, 442), (554, 555, 444, 443), (555, 556, 445, 444), (556, 557, 446, 445), (557, 558, 447, 446), (558, 419, 373, 447), (566, 693, 591, 590), (693, 694, 587, 591), (694, 695, 583, 587), (695, 696, 581, 583), (696, 697, 577, 581), (697, 698, 573, 577), (698, 699, 570, 573), (699, 700, 565, 570), (700, 701, 562, 565), (701, 702, 559, 562), (702, 703, 599, 559), (703, 571, 600, 599), (561, 683, 693, 566), (683, 684, 694, 693), (684, 685, 695, 694), (685, 686, 696, 695), (686, 687, 697, 696), (687, 688, 698, 697), (688, 689, 699, 698), (689, 690, 700, 699), (690, 656, 701, 700), (656, 691, 702, 701), (691, 692, 703, 702), (692, 564, 571, 703), (598, 672, 683, 561), (672, 673, 684, 683), (673, 674, 685, 684), (629, 716, 710, 618), (628, 715, 716, 629), (676, 677, 688, 687), (677, 678, 689, 688), (678, 679, 690, 689), (679, 680, 656, 690), (681, 729, 728, 680), (627, 714, 715, 628), (682, 560, 564, 692), (597, 661, 672, 598), (661, 662, 673, 672), (662, 663, 674, 673), (663, 664, 675, 674), (664, 665, 676, 675), (665, 666, 677, 676), (666, 667, 678, 677), (667, 668, 679, 678), (668, 669, 680, 679), (669, 670, 681, 680), (670, 671, 682, 681), (671, 594, 560, 682), (592, 647, 661, 597), (691, 704, 734, 692), (649, 650, 663, 662), (650, 651, 664, 663), (651, 652, 665, 664), (652, 653, 666, 665), (653, 654, 667, 666), (667, 723, 724, 668), (657, 658, 669, 668), (658, 659, 670, 669), (659, 660, 671, 670), (660, 595, 594, 671), (585, 636, 647, 592), (662, 722, 735, 649), (637, 638, 650, 649), (638, 639, 651, 650), (639, 640, 652, 651), (640, 641, 653, 652), (641, 642, 654, 653), (616, 708, 714, 627), (643, 644, 658, 657), (644, 645, 659, 658), (645, 646, 660, 659), (646, 589, 595, 660), (580, 625, 636, 585), (625, 626, 637, 636), (626, 627, 638, 637), (627, 628, 639, 638), (628, 629, 640, 639), (629, 630, 641, 640), (630, 631, 642, 641), (631, 632, 643, 642), (632, 633, 644, 643), (633, 634, 645, 644), (634, 635, 646, 645), (635, 584, 589, 646), (575, 614, 625, 580), (614, 615, 626, 625), (615, 616, 627, 626), (649, 735, 648, 637), (656, 655, 704, 691), (618, 619, 630, 629), (619, 620, 631, 630), (620, 621, 632, 631), (621, 622, 633, 632), (647, 707, 705, 661), (636, 706, 707, 647), (624, 579, 584, 635), (569, 603, 614, 575), (603, 604, 615, 614), (604, 605, 616, 615), (605, 606, 617, 616), (606, 607, 618, 617), (607, 608, 619, 618), (608, 609, 620, 619), (609, 610, 621, 620), (610, 611, 622, 621), (611, 612, 623, 622), (612, 613, 624, 623), (613, 574, 579, 624), (602, 601, 603, 569), (601, 596, 604, 603), (596, 593, 605, 604), (593, 588, 606, 605), (588, 586, 607, 606), (586, 582, 608, 607), (582, 578, 609, 608), (578, 576, 610, 609), (576, 572, 611, 610), (572, 568, 612, 611), (568, 563, 613, 612), (563, 567, 574, 613), (674, 725, 731, 685), (682, 730, 729, 681), (617, 709, 708, 616), (618, 710, 709, 617), (643, 721, 720, 642), (687, 733, 727, 676), (642, 720, 736, 654), (654, 736, 723, 667), (657, 737, 721, 643), (622, 711, 717, 633), (668, 724, 737, 657), (633, 717, 718, 634), (685, 731, 732, 686), (634, 718, 719, 635), (661, 705, 722, 662), (635, 719, 713, 624), (680, 728, 655, 656), (686, 732, 733, 687), (623, 712, 711, 622), (675, 726, 725, 674), (624, 713, 712, 623), (676, 727, 726, 675), (692, 734, 730, 682), (637, 648, 706, 636), (58, 59, 444, 443), (22, 23, 395, 394), (345, 346, 648, 706), (59, 60, 445, 444), (23, 24, 396, 395), (347, 348, 721, 720), (60, 61, 446, 445), (24, 25, 397, 396), (61, 62, 447, 446), (25, 26, 398, 397), (62, 63, 373, 447), (26, 27, 399, 398), (354, 353, 705, 722), (27, 28, 400, 399), (356, 355, 723, 724), (28, 29, 401, 400), (357, 358, 726, 725), (29, 30, 402, 401), (358, 359, 727, 726), (30, 31, 403, 402), (360, 361, 729, 728), (31, 32, 404, 403), (361, 362, 730, 729), (32, 33, 375, 404), (364, 363, 731, 732), (365, 364, 732, 733), (367, 366, 655, 704), (368, 367, 704, 734), (363, 357, 725, 731), (359, 365, 733, 727), (366, 360, 728, 655), (362, 368, 734, 730), (353, 349, 707, 705), (350, 354, 722, 735), (355, 351, 736, 723), (352, 356, 724, 737), (349, 345, 706, 707), (346, 350, 735, 648), (2, 34, 420, 376), (351, 347, 720, 736), (34, 35, 421, 420), (348, 352, 737, 721), (35, 36, 422, 421), (339, 333, 708, 714), (48, 0, 370, 369), (36, 37, 423, 422), (18, 1, 372, 371), (37, 38, 424, 423), (335, 341, 716, 710), (63, 3, 374, 373), (38, 39, 425, 424), (342, 336, 711, 717), (33, 2, 376, 375), (39, 40, 426, 425), (0, 4, 377, 370), (40, 41, 427, 426), (338, 344, 719, 713), (4, 5, 378, 377), (41, 42, 428, 427), (5, 6, 379, 378), (42, 43, 429, 428), (6, 7, 380, 379), (43, 44, 430, 429), (7, 8, 381, 380), (44, 45, 431, 430), (8, 9, 382, 381), (45, 46, 432, 431), (9, 10, 383, 382), (46, 47, 433, 432), (10, 11, 384, 383), (47, 48, 369, 433), (11, 12, 385, 384), (1, 49, 434, 372), (12, 13, 386, 385), (49, 50, 435, 434), (13, 14, 387, 386), (50, 51, 436, 435), (14, 15, 388, 387), (333, 334, 709, 708), (51, 52, 437, 436), (15, 16, 389, 388), (334, 335, 710, 709), (52, 53, 438, 437), (16, 17, 390, 389), (336, 337, 712, 711), (53, 54, 439, 438), (17, 18, 371, 390), (337, 338, 713, 712), (54, 55, 440, 439), (3, 19, 391, 374), (340, 339, 714, 715), (55, 56, 441, 440), (19, 20, 392, 391), (341, 340, 715, 716), (56, 57, 442, 441), (20, 21, 393, 392), (343, 342, 717, 718), (57, 58, 443, 442), (21, 22, 394, 393), (344, 343, 718, 719)])
_uv = me_plane_357.uv_layers.new(name='UVMap')
_uv.uv.foreach_set('vector', [0.9375, 0.9375, 0.9375, 1.0, 1.0, 1.0, 1.0, 0.9375, 1.99e-13, 0.9375, 0.0, 1.0, 0.0625, 1.0, 0.0625, 0.9375, 0.0625, 0.9375, 0.0625, 1.0, 0.125, 1.0, 0.125, 0.9375, 0.125, 0.9375, 0.125, 1.0, 0.1875, 1.0, 0.1875, 0.9375, 0.1875, 0.9375, 0.1875, 1.0, 0.25, 1.0, 0.25, 0.9375, 0.25, 0.9375, 0.25, 1.0, 0.3125, 1.0, 0.3125, 0.9375, 0.3125, 0.9375, 0.3125, 1.0, 0.375, 1.0, 0.375, 0.9375, 0.375, 0.9375, 0.375, 1.0, 0.4375, 1.0, 0.4375, 0.9375, 0.4375, 0.9375, 0.4375, 1.0, 0.5, 1.0, 0.5, 0.9375, 0.5, 0.9375, 0.5, 1.0, 0.5625, 1.0, 0.5625, 0.9375, 0.5625, 0.9375, 0.5625, 1.0, 0.625, 1.0, 0.625, 0.9375, 0.625, 0.9375, 0.625, 1.0, 0.6875, 1.0, 0.6875, 0.9375, 0.6875, 0.9375, 0.6875, 1.0, 0.75, 1.0, 0.75, 0.9375, 0.75, 0.9375, 0.75, 1.0, 0.8125, 1.0, 0.8125, 0.9375, 0.8125, 0.9375, 0.8125, 1.0, 0.875, 1.0, 0.875, 0.9375, 0.875, 0.9375, 0.875, 1.0, 0.9375, 1.0, 0.9375, 0.9375, 0.875, 0.0, 0.875, 0.0625, 0.9375, 0.0625, 0.9375, 0.0, 0.875, 0.0625, 0.875, 0.125, 0.9375, 0.125, 0.9375, 0.0625, 0.875, 0.125, 0.875, 0.1875, 0.9375, 0.1875, 0.9375, 0.125, 0.875, 0.1875, 0.875, 0.25, 0.9375, 0.25, 0.9375, 0.1875, 0.875, 0.25, 0.875, 0.3125, 0.9375, 0.3125, 0.9375, 0.25, 0.875, 0.3125, 0.875, 0.375, 0.9375, 0.375, 0.9375, 0.3125, 0.875, 0.375, 0.875, 0.4375, 0.9375, 0.4375, 0.9375, 0.375, 0.875, 0.4375, 0.875, 0.5, 0.9375, 0.5, 0.9375, 0.4375, 0.875, 0.5, 0.875, 0.5625, 0.9375, 0.5625, 0.9375, 0.5, 0.875, 0.5625, 0.875, 0.625, 0.9375, 0.625, 0.9375, 0.5625, 0.875, 0.625, 0.875, 0.6875, 0.9375, 0.6875, 0.9375, 0.625, 0.875, 0.6875, 0.875, 0.75, 0.9375, 0.75, 0.9375, 0.6875, 0.875, 0.75, 0.875, 0.8125, 0.9375, 0.8125, 0.9375, 0.75, 0.875, 0.8125, 0.875, 0.875, 0.9375, 0.875, 0.9375, 0.8125, 0.875, 0.875, 0.875, 0.9375, 0.9375, 0.9375, 0.9375, 0.875, 0.8125, 0.0, 0.8125, 0.0625, 0.875, 0.0625, 0.875, 0.0, 0.8125, 0.0625, 0.8125, 0.125, 0.875, 0.125, 0.875, 0.0625, 0.8125, 0.125, 0.8125, 0.1875, 0.875, 0.1875, 0.875, 0.125, 0.8125, 0.1875, 0.8125, 0.25, 0.875, 0.25, 0.875, 0.1875, 0.8125, 0.25, 0.8125, 0.3125, 0.875, 0.3125, 0.875, 0.25, 0.8125, 0.3125, 0.8125, 0.375, 0.875, 0.375, 0.875, 0.3125, 0.8125, 0.375, 0.8125, 0.4375, 0.875, 0.4375, 0.875, 0.375, 0.8125, 0.4375, 0.8125, 0.5, 0.875, 0.5, 0.875, 0.4375, 0.8125, 0.5, 0.8125, 0.5625, 0.875, 0.5625, 0.875, 0.5, 0.8125, 0.5625, 0.8125, 0.625, 0.875, 0.625, 0.875, 0.5625, 0.8125, 0.625, 0.8125, 0.6875, 0.875, 0.6875, 0.875, 0.625, 0.8125, 0.6875, 0.8125, 0.75, 0.875, 0.75, 0.875, 0.6875, 0.8125, 0.75, 0.8125, 0.8125, 0.875, 0.8125, 0.875, 0.75, 0.8125, 0.8125, 0.8125, 0.875, 0.875, 0.875, 0.875, 0.8125, 0.8125, 0.875, 0.8125, 0.9375, 0.875, 0.9375, 0.875, 0.875, 0.75, 0.0, 0.75, 0.0625, 0.8125, 0.0625, 0.8125, 0.0, 0.75, 0.0625, 0.75, 0.125, 0.8125, 0.125, 0.8125, 0.0625, 0.75, 0.875, 0.75, 0.9375, 0.8125, 0.9375, 0.8125, 0.875, 0.6875, 0.0, 0.6875, 0.0625, 0.75, 0.0625, 0.75, 0.0, 0.6875, 0.0625, 0.6875, 0.125, 0.75, 0.125, 0.75, 0.0625, 0.6875, 0.875, 0.6875, 0.9375, 0.75, 0.9375, 0.75, 0.875, 0.625, 0.0, 0.625, 0.0625, 0.6875, 0.0625, 0.6875, 0.0, 0.625, 0.0625, 0.625, 0.125, 0.6875, 0.125, 0.6875, 0.0625, 0.625, 0.875, 0.625, 0.9375, 0.6875, 0.9375, 0.6875, 0.875, 0.5625, 0.0, 0.5625, 0.0625, 0.625, 0.0625, 0.625, 0.0, 0.5625, 0.0625, 0.5625, 0.125, 0.625, 0.125, 0.625, 0.0625, 0.5625, 0.875, 0.5625, 0.9375, 0.625, 0.9375, 0.625, 0.875, 0.5, 0.0, 0.5, 0.0625, 0.5625, 0.0625, 0.5625, 0.0, 0.5, 0.0625, 0.5, 0.125, 0.5625, 0.125, 0.5625, 0.0625, 0.5, 0.875, 0.5, 0.9375, 0.5625, 0.9375, 0.5625, 0.875, 0.4375, 0.0, 0.4375, 0.0625, 0.5, 0.0625, 0.5, 0.0, 0.4375, 0.0625, 0.4375, 0.125, 0.5, 0.125, 0.5, 0.0625, 0.4375, 0.875, 0.4375, 0.9375, 0.5, 0.9375, 0.5, 0.875, 0.375, 0.0, 0.375, 0.0625, 0.4375, 0.0625, 0.4375, 0.0, 0.375, 0.0625, 0.375, 0.125, 0.4375, 0.125, 0.4375, 0.0625, 0.625, 0.875, 0.625, 0.875, 0.5625, 0.875, 0.5625, 0.875, 0.625, 0.125, 0.625, 0.125, 0.6875, 0.125, 0.6875, 0.125, 0.8125, 0.75, 0.8125, 0.75, 0.8125, 0.8125, 0.8125, 0.8125, 0.8125, 0.6875, 0.8125, 0.6875, 0.8125, 0.75, 0.8125, 0.75, 0.6875, 0.875, 0.6875, 0.875, 0.625, 0.875, 0.625, 0.875, 0.6875, 0.125, 0.6875, 0.125, 0.75, 0.125, 0.75, 0.125, 0.1875, 0.875, 0.1875, 0.875, 0.1875, 0.8125, 0.1875, 0.8125, 0.8125, 0.625, 0.8125, 0.625, 0.8125, 0.6875, 0.8125, 0.6875, 0.375, 0.875, 0.375, 0.9375, 0.4375, 0.9375, 0.4375, 0.875, 0.3125, 0.0, 0.3125, 0.0625, 0.375, 0.0625, 0.375, 0.0, 0.3125, 0.0625, 0.3125, 0.125, 0.375, 0.125, 0.375, 0.0625, 0.1875, 0.125, 0.1875, 0.125, 0.25, 0.125, 0.25, 0.125, 0.1875, 0.8125, 0.1875, 0.8125, 0.1875, 0.75, 0.1875, 0.75, 0.75, 0.875, 0.75, 0.875, 0.6875, 0.875, 0.6875, 0.875, 0.8125, 0.5625, 0.8125, 0.5625, 0.8125, 0.625, 0.8125, 0.625, 0.75, 0.125, 0.75, 0.125, 0.8125, 0.125, 0.8125, 0.125, 0.25, 0.875, 0.25, 0.875, 0.1875, 0.875, 0.1875, 0.875, 0.1875, 0.75, 0.1875, 0.75, 0.1875, 0.6875, 0.1875, 0.6875, 0.25, 0.125, 0.25, 0.125, 0.3125, 0.125, 0.3125, 0.125, 0.8125, 0.5, 0.8125, 0.5, 0.8125, 0.5625, 0.8125, 0.5625, 0.8125, 0.875, 0.8125, 0.875, 0.75, 0.875, 0.75, 0.875, 0.1875, 0.6875, 0.1875, 0.6875, 0.1875, 0.625, 0.1875, 0.625, 0.8125, 0.4375, 0.8125, 0.4375, 0.8125, 0.5, 0.8125, 0.5, 0.3125, 0.875, 0.3125, 0.9375, 0.375, 0.9375, 0.375, 0.875, 0.25, 0.0, 0.25, 0.0625, 0.3125, 0.0625, 0.3125, 0.0, 0.25, 0.0625, 0.25, 0.125, 0.3125, 0.125, 0.3125, 0.0625, 0.3125, 0.875, 0.3125, 0.875, 0.25, 0.875, 0.25, 0.875, 0.3125, 0.125, 0.3125, 0.125, 0.375, 0.125, 0.375, 0.125, 0.1875, 0.625, 0.1875, 0.625, 0.1875, 0.5625, 0.1875, 0.5625, 0.8125, 0.375, 0.8125, 0.375, 0.8125, 0.4375, 0.8125, 0.4375, 0.1875, 0.5625, 0.1875, 0.5625, 0.1875, 0.5, 0.1875, 0.5, 0.375, 0.875, 0.375, 0.875, 0.3125, 0.875, 0.3125, 0.875, 0.375, 0.125, 0.375, 0.125, 0.4375, 0.125, 0.4375, 0.125, 0.8125, 0.3125, 0.8125, 0.3125, 0.8125, 0.375, 0.8125, 0.375, 0.1875, 0.5, 0.1875, 0.5, 0.1875, 0.4375, 0.1875, 0.4375, 0.8125, 0.25, 0.8125, 0.25, 0.8125, 0.3125, 0.8125, 0.3125, 0.4375, 0.875, 0.4375, 0.875, 0.375, 0.875, 0.375, 0.875, 0.4375, 0.125, 0.4375, 0.125, 0.5, 0.125, 0.5, 0.125, 0.25, 0.875, 0.25, 0.9375, 0.3125, 0.9375, 0.3125, 0.875, 0.1875, 0.0, 0.1875, 0.0625, 0.25, 0.0625, 0.25, 0.0, 0.1875, 0.0625, 0.1875, 0.125, 0.25, 0.125, 0.25, 0.0625, 0.1875, 0.4375, 0.1875, 0.4375, 0.1875, 0.375, 0.1875, 0.375, 0.8125, 0.1875, 0.8125, 0.1875, 0.8125, 0.25, 0.8125, 0.25, 0.1875, 0.375, 0.1875, 0.375, 0.1875, 0.3125, 0.1875, 0.3125, 0.5, 0.875, 0.5, 0.875, 0.4375, 0.875, 0.4375, 0.875, 0.8125, 0.125, 0.8125, 0.125, 0.8125, 0.1875, 0.8125, 0.1875, 0.5, 0.125, 0.5, 0.125, 0.5625, 0.125, 0.5625, 0.125, 0.1875, 0.3125, 0.1875, 0.3125, 0.1875, 0.25, 0.1875, 0.25, 0.5625, 0.875, 0.5625, 0.875, 0.5, 0.875, 0.5, 0.875, 0.1875, 0.25, 0.1875, 0.25, 0.1875, 0.1875, 0.1875, 0.1875, 0.5625, 0.125, 0.5625, 0.125, 0.625, 0.125, 0.625, 0.125, 0.8125, 0.8125, 0.8125, 0.8125, 0.8125, 0.875, 0.8125, 0.875, 0.1875, 0.1875, 0.1875, 0.1875, 0.1875, 0.125, 0.1875, 0.125, 0.1875, 0.875, 0.1875, 0.9375, 0.25, 0.9375, 0.25, 0.875, 0.125, 0.0, 0.125, 0.0625, 0.1875, 0.0625, 0.1875, 0.0, 0.125, 0.0625, 0.125, 0.125, 0.1875, 0.125, 0.1875, 0.0625, 0.125, 0.125, 0.125, 0.1875, 0.1875, 0.1875, 0.1875, 0.125, 0.125, 0.1875, 0.125, 0.25, 0.1875, 0.25, 0.1875, 0.1875, 0.125, 0.25, 0.125, 0.3125, 0.1875, 0.3125, 0.1875, 0.25, 0.125, 0.3125, 0.125, 0.375, 0.1875, 0.375, 0.1875, 0.3125, 0.125, 0.375, 0.125, 0.4375, 0.1875, 0.4375, 0.1875, 0.375, 0.125, 0.4375, 0.125, 0.5, 0.1875, 0.5, 0.1875, 0.4375, 0.125, 0.5, 0.125, 0.5625, 0.1875, 0.5625, 0.1875, 0.5, 0.125, 0.5625, 0.125, 0.625, 0.1875, 0.625, 0.1875, 0.5625, 0.125, 0.625, 0.125, 0.6875, 0.1875, 0.6875, 0.1875, 0.625, 0.125, 0.6875, 0.125, 0.75, 0.1875, 0.75, 0.1875, 0.6875, 0.125, 0.75, 0.125, 0.8125, 0.1875, 0.8125, 0.1875, 0.75, 0.125, 0.8125, 0.125, 0.875, 0.1875, 0.875, 0.1875, 0.8125, 0.125, 0.875, 0.125, 0.9375, 0.1875, 0.9375, 0.1875, 0.875, 0.0625, 0.0, 0.0625, 0.0625, 0.125, 0.0625, 0.125, 0.0, 0.0625, 0.0625, 0.0625, 0.125, 0.125, 0.125, 0.125, 0.0625, 0.0625, 0.125, 0.0625, 0.1875, 0.125, 0.1875, 0.125, 0.125, 0.0625, 0.1875, 0.0625, 0.25, 0.125, 0.25, 0.125, 0.1875, 0.0625, 0.25, 0.0625, 0.3125, 0.125, 0.3125, 0.125, 0.25, 0.0625, 0.3125, 0.0625, 0.375, 0.125, 0.375, 0.125, 0.3125, 0.0625, 0.375, 0.0625, 0.4375, 0.125, 0.4375, 0.125, 0.375, 0.0625, 0.4375, 0.0625, 0.5, 0.125, 0.5, 0.125, 0.4375, 0.0625, 0.5, 0.0625, 0.5625, 0.125, 0.5625, 0.125, 0.5, 0.0625, 0.5625, 0.0625, 0.625, 0.125, 0.625, 0.125, 0.5625, 0.0625, 0.625, 0.0625, 0.6875, 0.125, 0.6875, 0.125, 0.625, 0.0625, 0.6875, 0.0625, 0.75, 0.125, 0.75, 0.125, 0.6875, 0.0625, 0.75, 0.0625, 0.8125, 0.125, 0.8125, 0.125, 0.75, 0.0625, 0.8125, 0.0625, 0.875, 0.125, 0.875, 0.125, 0.8125, 0.0625, 0.875, 0.0625, 0.9375, 0.125, 0.9375, 0.125, 0.875, 0.0, 0.0, 0.0, 0.0625, 0.0625, 0.0625, 0.0625, 0.0, 0.0, 0.0625, 0.0, 0.125, 0.0625, 0.125, 0.0625, 0.0625, 0.0, 0.125, 0.0, 0.1875, 0.0625, 0.1875, 0.0625, 0.125, 0.0, 0.1875, 0.0, 0.25, 0.0625, 0.25, 0.0625, 0.1875, 0.0, 0.25, 0.0, 0.3125, 0.0625, 0.3125, 0.0625, 0.25, 0.0, 0.3125, -2.842e-14, 0.375, 0.0625, 0.375, 0.0625, 0.3125, -2.842e-14, 0.375, 0.0, 0.4375, 0.0625, 0.4375, 0.0625, 0.375, 0.0, 0.4375, 0.0, 0.5, 0.0625, 0.5, 0.0625, 0.4375, 0.0, 0.5, 0.0, 0.5625, 0.0625, 0.5625, 0.0625, 0.5, 0.0, 0.5625, 0.0, 0.625, 0.0625, 0.625, 0.0625, 0.5625, 0.0, 0.625, 0.0, 0.6875, 0.0625, 0.6875, 0.0625, 0.625, 0.0, 0.6875, 0.0, 0.75, 0.0625, 0.75, 0.0625, 0.6875, 0.0, 0.75, 0.0, 0.8125, 0.0625, 0.8125, 0.0625, 0.75, 0.0, 0.8125, 0.0, 0.875, 0.0625, 0.875, 0.0625, 0.8125, 0.0, 0.875, 1.99e-13, 0.9375, 0.0625, 0.9375, 0.0625, 0.875, 0.9375, 0.0, 0.9375, 0.0625, 1.0, 0.0625, 1.0, 0.0, 0.9375, 0.0625, 0.9375, 0.125, 1.0, 0.125, 1.0, 0.0625, 0.9375, 0.125, 0.9375, 0.1875, 1.0, 0.1875, 1.0, 0.125, 0.9375, 0.1875, 0.9375, 0.25, 1.0, 0.25, 1.0, 0.1875, 0.9375, 0.25, 0.9375, 0.3125, 1.0, 0.3125, 1.0, 0.25, 0.9375, 0.3125, 0.9375, 0.375, 1.0, 0.375, 1.0, 0.3125, 0.9375, 0.375, 0.9375, 0.4375, 1.0, 0.4375, 1.0, 0.375, 0.9375, 0.4375, 0.9375, 0.5, 1.0, 0.5, 1.0, 0.4375, 0.9375, 0.5, 0.9375, 0.5625, 1.0, 0.5625, 1.0, 0.5, 0.9375, 0.5625, 0.9375, 0.625, 1.0, 0.625, 1.0, 0.5625, 0.9375, 0.625, 0.9375, 0.6875, 1.0, 0.6875, 1.0, 0.625, 0.9375, 0.6875, 0.9375, 0.75, 1.0, 0.75, 1.0, 0.6875, 0.9375, 0.75, 0.9375, 0.8125, 1.0, 0.8125, 1.0, 0.75, 0.9375, 0.8125, 0.9375, 0.875, 1.0, 0.875, 1.0, 0.8125, 0.9375, 0.875, 0.9375, 0.9375, 1.0, 0.9375, 1.0, 0.875, 0.75, 0.125, 0.75, 0.1875, 0.8125, 0.1875, 0.8125, 0.125, 0.75, 0.1875, 0.75, 0.25, 0.8125, 0.25, 0.8125, 0.1875, 0.75, 0.25, 0.75, 0.3125, 0.8125, 0.3125, 0.8125, 0.25, 0.75, 0.3125, 0.75, 0.375, 0.8125, 0.375, 0.8125, 0.3125, 0.75, 0.375, 0.75, 0.4375, 0.8125, 0.4375, 0.8125, 0.375, 0.75, 0.4375, 0.75, 0.5, 0.8125, 0.5, 0.8125, 0.4375, 0.75, 0.5, 0.75, 0.5625, 0.8125, 0.5625, 0.8125, 0.5, 0.75, 0.5625, 0.75, 0.625, 0.8125, 0.625, 0.8125, 0.5625, 0.75, 0.625, 0.75, 0.6875, 0.8125, 0.6875, 0.8125, 0.625, 0.75, 0.6875, 0.75, 0.75, 0.8125, 0.75, 0.8125, 0.6875, 0.75, 0.75, 0.75, 0.8125, 0.8125, 0.8125, 0.8125, 0.75, 0.75, 0.8125, 0.75, 0.875, 0.8125, 0.875, 0.8125, 0.8125, 0.6875, 0.125, 0.6875, 0.1875, 0.75, 0.1875, 0.75, 0.125, 0.6875, 0.1875, 0.6875, 0.25, 0.75, 0.25, 0.75, 0.1875, 0.6875, 0.25, 0.6875, 0.3125, 0.75, 0.3125, 0.75, 0.25, 0.6875, 0.3125, 0.6875, 0.375, 0.75, 0.375, 0.75, 0.3125, 0.6875, 0.375, 0.6875, 0.4375, 0.75, 0.4375, 0.75, 0.375, 0.6875, 0.4375, 0.6875, 0.5, 0.75, 0.5, 0.75, 0.4375, 0.6875, 0.5, 0.6875, 0.5625, 0.75, 0.5625, 0.75, 0.5, 0.6875, 0.5625, 0.6875, 0.625, 0.75, 0.625, 0.75, 0.5625, 0.6875, 0.625, 0.6875, 0.6875, 0.75, 0.6875, 0.75, 0.625, 0.6875, 0.6875, 0.6875, 0.75, 0.75, 0.75, 0.75, 0.6875, 0.6875, 0.75, 0.6875, 0.8125, 0.75, 0.8125, 0.75, 0.75, 0.6875, 0.8125, 0.6875, 0.875, 0.75, 0.875, 0.75, 0.8125, 0.625, 0.125, 0.625, 0.1875, 0.6875, 0.1875, 0.6875, 0.125, 0.625, 0.1875, 0.625, 0.25, 0.6875, 0.25, 0.6875, 0.1875, 0.625, 0.25, 0.625, 0.3125, 0.6875, 0.3125, 0.6875, 0.25, 0.375, 0.4375, 0.375, 0.4375, 0.3125, 0.4375, 0.3125, 0.4375, 0.375, 0.375, 0.375, 0.375, 0.375, 0.4375, 0.375, 0.4375, 0.625, 0.4375, 0.625, 0.5, 0.6875, 0.5, 0.6875, 0.4375, 0.625, 0.5, 0.625, 0.5625, 0.6875, 0.5625, 0.6875, 0.5, 0.625, 0.5625, 0.625, 0.625, 0.6875, 0.625, 0.6875, 0.5625, 0.625, 0.625, 0.625, 0.6875, 0.6875, 0.6875, 0.6875, 0.625, 0.625, 0.75, 0.625, 0.75, 0.625, 0.6875, 0.625, 0.6875, 0.375, 0.3125, 0.375, 0.3125, 0.375, 0.375, 0.375, 0.375, 0.625, 0.8125, 0.625, 0.875, 0.6875, 0.875, 0.6875, 0.8125, 0.5625, 0.125, 0.5625, 0.1875, 0.625, 0.1875, 0.625, 0.125, 0.5625, 0.1875, 0.5625, 0.25, 0.625, 0.25, 0.625, 0.1875, 0.5625, 0.25, 0.5625, 0.3125, 0.625, 0.3125, 0.625, 0.25, 0.5625, 0.3125, 0.5625, 0.375, 0.625, 0.375, 0.625, 0.3125, 0.5625, 0.375, 0.5625, 0.4375, 0.625, 0.4375, 0.625, 0.375, 0.5625, 0.4375, 0.5625, 0.5, 0.625, 0.5, 0.625, 0.4375, 0.5625, 0.5, 0.5625, 0.5625, 0.625, 0.5625, 0.625, 0.5, 0.5625, 0.5625, 0.5625, 0.625, 0.625, 0.625, 0.625, 0.5625, 0.5625, 0.625, 0.5625, 0.6875, 0.625, 0.6875, 0.625, 0.625, 0.5625, 0.6875, 0.5625, 0.75, 0.625, 0.75, 0.625, 0.6875, 0.5625, 0.75, 0.5625, 0.8125, 0.625, 0.8125, 0.625, 0.75, 0.5625, 0.8125, 0.5625, 0.875, 0.625, 0.875, 0.625, 0.8125, 0.5, 0.125, 0.5, 0.1875, 0.5625, 0.1875, 0.5625, 0.125, 0.6875, 0.75, 0.6875, 0.75, 0.6875, 0.8125, 0.6875, 0.8125, 0.5, 0.25, 0.5, 0.3125, 0.5625, 0.3125, 0.5625, 0.25, 0.5, 0.3125, 0.5, 0.375, 0.5625, 0.375, 0.5625, 0.3125, 0.5, 0.375, 0.5, 0.4375, 0.5625, 0.4375, 0.5625, 0.375, 0.5, 0.4375, 0.5, 0.5, 0.5625, 0.5, 0.5625, 0.4375, 0.5, 0.5, 0.5, 0.5625, 0.5625, 0.5625, 0.5625, 0.5, 0.5625, 0.5625, 0.5625, 0.5625, 0.5625, 0.625, 0.5625, 0.625, 0.5, 0.625, 0.5, 0.6875, 0.5625, 0.6875, 0.5625, 0.625, 0.5, 0.6875, 0.5, 0.75, 0.5625, 0.75, 0.5625, 0.6875, 0.5, 0.75, 0.5, 0.8125, 0.5625, 0.8125, 0.5625, 0.75, 0.5, 0.8125, 0.5, 0.875, 0.5625, 0.875, 0.5625, 0.8125, 0.4375, 0.125, 0.4375, 0.1875, 0.5, 0.1875, 0.5, 0.125, 0.5625, 0.25, 0.5625, 0.25, 0.5, 0.25, 0.5, 0.25, 0.4375, 0.25, 0.4375, 0.3125, 0.5, 0.3125, 0.5, 0.25, 0.4375, 0.3125, 0.4375, 0.375, 0.5, 0.375, 0.5, 0.3125, 0.4375, 0.375, 0.4375, 0.4375, 0.5, 0.4375, 0.5, 0.375, 0.4375, 0.4375, 0.4375, 0.5, 0.5, 0.5, 0.5, 0.4375, 0.4375, 0.5, 0.4375, 0.5625, 0.5, 0.5625, 0.5, 0.5, 0.3125, 0.3125, 0.3125, 0.3125, 0.375, 0.3125, 0.375, 0.3125, 0.4375, 0.625, 0.4375, 0.6875, 0.5, 0.6875, 0.5, 0.625, 0.4375, 0.6875, 0.4375, 0.75, 0.5, 0.75, 0.5, 0.6875, 0.4375, 0.75, 0.4375, 0.8125, 0.5, 0.8125, 0.5, 0.75, 0.4375, 0.8125, 0.4375, 0.875, 0.5, 0.875, 0.5, 0.8125, 0.375, 0.125, 0.375, 0.1875, 0.4375, 0.1875, 0.4375, 0.125, 0.375, 0.1875, 0.375, 0.25, 0.4375, 0.25, 0.4375, 0.1875, 0.375, 0.25, 0.375, 0.3125, 0.4375, 0.3125, 0.4375, 0.25, 0.375, 0.3125, 0.375, 0.375, 0.4375, 0.375, 0.4375, 0.3125, 0.375, 0.375, 0.375, 0.4375, 0.4375, 0.4375, 0.4375, 0.375, 0.375, 0.4375, 0.375, 0.5, 0.4375, 0.5, 0.4375, 0.4375, 0.375, 0.5, 0.375, 0.5625, 0.4375, 0.5625, 0.4375, 0.5, 0.375, 0.5625, 0.375, 0.625, 0.4375, 0.625, 0.4375, 0.5625, 0.375, 0.625, 0.375, 0.6875, 0.4375, 0.6875, 0.4375, 0.625, 0.375, 0.6875, 0.375, 0.75, 0.4375, 0.75, 0.4375, 0.6875, 0.375, 0.75, 0.375, 0.8125, 0.4375, 0.8125, 0.4375, 0.75, 0.375, 0.8125, 0.375, 0.875, 0.4375, 0.875, 0.4375, 0.8125, 0.3125, 0.125, 0.3125, 0.1875, 0.375, 0.1875, 0.375, 0.125, 0.3125, 0.1875, 0.3125, 0.25, 0.375, 0.25, 0.375, 0.1875, 0.3125, 0.25, 0.3125, 0.3125, 0.375, 0.3125, 0.375, 0.25, 0.5, 0.25, 0.5, 0.25, 0.4375, 0.25, 0.4375, 0.25, 0.6875, 0.6875, 0.6875, 0.6875, 0.6875, 0.75, 0.6875, 0.75, 0.3125, 0.4375, 0.3125, 0.5, 0.375, 0.5, 0.375, 0.4375, 0.3125, 0.5, 0.3125, 0.5625, 0.375, 0.5625, 0.375, 0.5, 0.3125, 0.5625, 0.3125, 0.625, 0.375, 0.625, 0.375, 0.5625, 0.3125, 0.625, 0.3125, 0.6875, 0.375, 0.6875, 0.375, 0.625, 0.5, 0.1875, 0.5, 0.1875, 0.5625, 0.1875, 0.5625, 0.1875, 0.4375, 0.1875, 0.4375, 0.1875, 0.5, 0.1875, 0.5, 0.1875, 0.3125, 0.8125, 0.3125, 0.875, 0.375, 0.875, 0.375, 0.8125, 0.25, 0.125, 0.25, 0.1875, 0.3125, 0.1875, 0.3125, 0.125, 0.25, 0.1875, 0.25, 0.25, 0.3125, 0.25, 0.3125, 0.1875, 0.25, 0.25, 0.25, 0.3125, 0.3125, 0.3125, 0.3125, 0.25, 0.25, 0.3125, 0.25, 0.375, 0.3125, 0.375, 0.3125, 0.3125, 0.25, 0.375, 0.25, 0.4375, 0.3125, 0.4375, 0.3125, 0.375, 0.25, 0.4375, 0.25, 0.5, 0.3125, 0.5, 0.3125, 0.4375, 0.25, 0.5, 0.25, 0.5625, 0.3125, 0.5625, 0.3125, 0.5, 0.25, 0.5625, 0.25, 0.625, 0.3125, 0.625, 0.3125, 0.5625, 0.25, 0.625, 0.25, 0.6875, 0.3125, 0.6875, 0.3125, 0.625, 0.25, 0.6875, 0.25, 0.75, 0.3125, 0.75, 0.3125, 0.6875, 0.25, 0.75, 0.25, 0.8125, 0.3125, 0.8125, 0.3125, 0.75, 0.25, 0.8125, 0.25, 0.875, 0.3125, 0.875, 0.3125, 0.8125, 0.1875, 0.125, 0.1875, 0.1875, 0.25, 0.1875, 0.25, 0.125, 0.1875, 0.1875, 0.1875, 0.25, 0.25, 0.25, 0.25, 0.1875, 0.1875, 0.25, 0.1875, 0.3125, 0.25, 0.3125, 0.25, 0.25, 0.1875, 0.3125, 0.1875, 0.375, 0.25, 0.375, 0.25, 0.3125, 0.1875, 0.375, 0.1875, 0.4375, 0.25, 0.4375, 0.25, 0.375, 0.1875, 0.4375, 0.1875, 0.5, 0.25, 0.5, 0.25, 0.4375, 0.1875, 0.5, 0.1875, 0.5625, 0.25, 0.5625, 0.25, 0.5, 0.1875, 0.5625, 0.1875, 0.625, 0.25, 0.625, 0.25, 0.5625, 0.1875, 0.625, 0.1875, 0.6875, 0.25, 0.6875, 0.25, 0.625, 0.1875, 0.6875, 0.1875, 0.75, 0.25, 0.75, 0.25, 0.6875, 0.1875, 0.75, 0.1875, 0.8125, 0.25, 0.8125, 0.25, 0.75, 0.1875, 0.8125, 0.1875, 0.875, 0.25, 0.875, 0.25, 0.8125, 0.625, 0.9375, 0.625, 1.0, 0.6875, 1.0, 0.6875, 0.9375, 0.5625, 0.9375, 0.5625, 1.0, 0.625, 1.0, 0.625, 0.9375, 0.5, 0.9375, 0.5, 1.0, 0.5625, 1.0, 0.5625, 0.9375, 0.4375, 0.9375, 0.4375, 1.0, 0.5, 1.0, 0.5, 0.9375, 0.375, 0.9375, 0.375, 1.0, 0.4375, 1.0, 0.4375, 0.9375, 0.3125, 0.9375, 0.3125, 1.0, 0.375, 1.0, 0.375, 0.9375, 0.25, 0.9375, 0.25, 1.0, 0.3125, 1.0, 0.3125, 0.9375, 0.1875, 0.9375, 0.1875, 1.0, 0.25, 1.0, 0.25, 0.9375, 0.125, 0.9375, 0.125, 1.0, 0.1875, 1.0, 0.1875, 0.9375, 0.0625, 0.9375, 0.0625, 1.0, 0.125, 1.0, 0.125, 0.9375, 1.99e-13, 0.9375, 0.0, 1.0, 0.0625, 1.0, 0.0625, 0.9375, 0.9375, 0.9375, 0.9375, 1.0, 1.0, 1.0, 1.0, 0.9375, 0.625, 0.3125, 0.625, 0.3125, 0.6875, 0.3125, 0.6875, 0.3125, 0.625, 0.8125, 0.625, 0.8125, 0.625, 0.75, 0.625, 0.75, 0.3125, 0.375, 0.3125, 0.375, 0.3125, 0.3125, 0.3125, 0.3125, 0.3125, 0.4375, 0.3125, 0.4375, 0.3125, 0.375, 0.3125, 0.375, 0.4375, 0.625, 0.4375, 0.625, 0.4375, 0.5625, 0.4375, 0.5625, 0.6875, 0.4375, 0.6875, 0.4375, 0.625, 0.4375, 0.625, 0.4375, 0.4375, 0.5625, 0.4375, 0.5625, 0.5, 0.5625, 0.5, 0.5625, 0.5, 0.5625, 0.5, 0.5625, 0.5625, 0.5625, 0.5625, 0.5625, 0.5, 0.625, 0.5, 0.625, 0.4375, 0.625, 0.4375, 0.625, 0.3125, 0.6875, 0.3125, 0.6875, 0.375, 0.6875, 0.375, 0.6875, 0.5625, 0.625, 0.5625, 0.625, 0.5, 0.625, 0.5, 0.625, 0.375, 0.6875, 0.375, 0.6875, 0.375, 0.75, 0.375, 0.75, 0.6875, 0.3125, 0.6875, 0.3125, 0.6875, 0.375, 0.6875, 0.375, 0.375, 0.75, 0.375, 0.75, 0.375, 0.8125, 0.375, 0.8125, 0.5625, 0.1875, 0.5625, 0.1875, 0.5625, 0.25, 0.5625, 0.25, 0.375, 0.8125, 0.375, 0.8125, 0.3125, 0.8125, 0.3125, 0.8125, 0.625, 0.6875, 0.625, 0.6875, 0.6875, 0.6875, 0.6875, 0.6875, 0.6875, 0.375, 0.6875, 0.375, 0.6875, 0.4375, 0.6875, 0.4375, 0.3125, 0.75, 0.3125, 0.75, 0.3125, 0.6875, 0.3125, 0.6875, 0.625, 0.375, 0.625, 0.375, 0.625, 0.3125, 0.625, 0.3125, 0.3125, 0.8125, 0.3125, 0.8125, 0.3125, 0.75, 0.3125, 0.75, 0.625, 0.4375, 0.625, 0.4375, 0.625, 0.375, 0.625, 0.375, 0.6875, 0.8125, 0.6875, 0.8125, 0.625, 0.8125, 0.625, 0.8125, 0.4375, 0.25, 0.4375, 0.25, 0.4375, 0.1875, 0.4375, 0.1875, 0.6875, 0.9375, 0.6875, 1.0, 0.75, 1.0, 0.75, 0.9375, 0.75, 0.9375, 0.75, 1.0, 0.8125, 1.0, 0.8125, 0.9375, 0.8125, 0.9375, 0.8125, 1.0, 0.875, 1.0, 0.875, 0.9375, 0.875, 0.9375, 0.875, 1.0, 0.9375, 1.0, 0.9375, 0.9375, 0.875, 0.0, 0.875, 0.0625, 0.9375, 0.0625, 0.9375, 0.0, 0.875, 0.0625, 0.875, 0.125, 0.9375, 0.125, 0.9375, 0.0625, 0.875, 0.125, 0.875, 0.1875, 0.9375, 0.1875, 0.9375, 0.125, 0.875, 0.1875, 0.875, 0.25, 0.9375, 0.25, 0.9375, 0.1875, 0.875, 0.25, 0.875, 0.3125, 0.9375, 0.3125, 0.9375, 0.25, 0.875, 0.3125, 0.875, 0.375, 0.9375, 0.375, 0.9375, 0.3125, 0.875, 0.375, 0.875, 0.4375, 0.9375, 0.4375, 0.9375, 0.375, 0.875, 0.4375, 0.875, 0.5, 0.9375, 0.5, 0.9375, 0.4375, 0.875, 0.5, 0.875, 0.5625, 0.9375, 0.5625, 0.9375, 0.5, 0.875, 0.5625, 0.875, 0.625, 0.9375, 0.625, 0.9375, 0.5625, 0.875, 0.625, 0.875, 0.6875, 0.9375, 0.6875, 0.9375, 0.625, 0.875, 0.6875, 0.875, 0.75, 0.9375, 0.75, 0.9375, 0.6875, 0.875, 0.75, 0.875, 0.8125, 0.9375, 0.8125, 0.9375, 0.75, 0.875, 0.8125, 0.875, 0.875, 0.9375, 0.875, 0.9375, 0.8125, 0.875, 0.875, 0.875, 0.9375, 0.9375, 0.9375, 0.9375, 0.875, 0.8125, 0.0, 0.8125, 0.0625, 0.875, 0.0625, 0.875, 0.0, 0.8125, 0.0625, 0.8125, 0.125, 0.875, 0.125, 0.875, 0.0625, 0.8125, 0.125, 0.8125, 0.1875, 0.875, 0.1875, 0.875, 0.125, 0.8125, 0.1875, 0.8125, 0.25, 0.875, 0.25, 0.875, 0.1875, 0.8125, 0.25, 0.8125, 0.3125, 0.875, 0.3125, 0.875, 0.25, 0.8125, 0.3125, 0.8125, 0.375, 0.875, 0.375, 0.875, 0.3125, 0.8125, 0.375, 0.8125, 0.4375, 0.875, 0.4375, 0.875, 0.375, 0.8125, 0.4375, 0.8125, 0.5, 0.875, 0.5, 0.875, 0.4375, 0.8125, 0.5, 0.8125, 0.5625, 0.875, 0.5625, 0.875, 0.5, 0.8125, 0.5625, 0.8125, 0.625, 0.875, 0.625, 0.875, 0.5625, 0.8125, 0.625, 0.8125, 0.6875, 0.875, 0.6875, 0.875, 0.625, 0.8125, 0.6875, 0.8125, 0.75, 0.875, 0.75, 0.875, 0.6875, 0.8125, 0.75, 0.8125, 0.8125, 0.875, 0.8125, 0.875, 0.75, 0.8125, 0.8125, 0.8125, 0.875, 0.875, 0.875, 0.875, 0.8125, 0.8125, 0.875, 0.8125, 0.9375, 0.875, 0.9375, 0.875, 0.875, 0.75, 0.0, 0.75, 0.0625, 0.8125, 0.0625, 0.8125, 0.0, 0.75, 0.0625, 0.75, 0.125, 0.8125, 0.125, 0.8125, 0.0625, 0.75, 0.875, 0.75, 0.9375, 0.8125, 0.9375, 0.8125, 0.875, 0.6875, 0.0, 0.6875, 0.0625, 0.75, 0.0625, 0.75, 0.0, 0.6875, 0.0625, 0.6875, 0.125, 0.75, 0.125, 0.75, 0.0625, 0.6875, 0.875, 0.6875, 0.9375, 0.75, 0.9375, 0.75, 0.875, 0.625, 0.0, 0.625, 0.0625, 0.6875, 0.0625, 0.6875, 0.0, 0.625, 0.0625, 0.625, 0.125, 0.6875, 0.125, 0.6875, 0.0625, 0.625, 0.875, 0.625, 0.9375, 0.6875, 0.9375, 0.6875, 0.875, 0.5625, 0.0, 0.5625, 0.0625, 0.625, 0.0625, 0.625, 0.0, 0.5625, 0.0625, 0.5625, 0.125, 0.625, 0.125, 0.625, 0.0625, 0.5625, 0.875, 0.5625, 0.9375, 0.625, 0.9375, 0.625, 0.875, 0.5, 0.0, 0.5, 0.0625, 0.5625, 0.0625, 0.5625, 0.0, 0.5, 0.0625, 0.5, 0.125, 0.5625, 0.125, 0.5625, 0.0625, 0.5, 0.875, 0.5, 0.9375, 0.5625, 0.9375, 0.5625, 0.875, 0.4375, 0.0, 0.4375, 0.0625, 0.5, 0.0625, 0.5, 0.0, 0.4375, 0.0625, 0.4375, 0.125, 0.5, 0.125, 0.5, 0.0625, 0.4375, 0.875, 0.4375, 0.9375, 0.5, 0.9375, 0.5, 0.875, 0.375, 0.0, 0.375, 0.0625, 0.4375, 0.0625, 0.4375, 0.0, 0.375, 0.0625, 0.375, 0.125, 0.4375, 0.125, 0.4375, 0.0625, 0.625, 0.875, 0.625, 0.875, 0.5625, 0.875, 0.5625, 0.875, 0.625, 0.125, 0.625, 0.125, 0.6875, 0.125, 0.6875, 0.125, 0.8125, 0.75, 0.8125, 0.75, 0.8125, 0.8125, 0.8125, 0.8125, 0.8125, 0.6875, 0.8125, 0.6875, 0.8125, 0.75, 0.8125, 0.75, 0.6875, 0.875, 0.6875, 0.875, 0.625, 0.875, 0.625, 0.875, 0.6875, 0.125, 0.6875, 0.125, 0.75, 0.125, 0.75, 0.125, 0.1875, 0.875, 0.1875, 0.875, 0.1875, 0.8125, 0.1875, 0.8125, 0.8125, 0.625, 0.8125, 0.625, 0.8125, 0.6875, 0.8125, 0.6875, 0.375, 0.875, 0.375, 0.9375, 0.4375, 0.9375, 0.4375, 0.875, 0.3125, 0.0, 0.3125, 0.0625, 0.375, 0.0625, 0.375, 0.0, 0.3125, 0.0625, 0.3125, 0.125, 0.375, 0.125, 0.375, 0.0625, 0.1875, 0.125, 0.1875, 0.125, 0.25, 0.125, 0.25, 0.125, 0.1875, 0.8125, 0.1875, 0.8125, 0.1875, 0.75, 0.1875, 0.75, 0.75, 0.875, 0.75, 0.875, 0.6875, 0.875, 0.6875, 0.875, 0.8125, 0.5625, 0.8125, 0.5625, 0.8125, 0.625, 0.8125, 0.625, 0.75, 0.125, 0.75, 0.125, 0.8125, 0.125, 0.8125, 0.125, 0.25, 0.875, 0.25, 0.875, 0.1875, 0.875, 0.1875, 0.875, 0.1875, 0.75, 0.1875, 0.75, 0.1875, 0.6875, 0.1875, 0.6875, 0.25, 0.125, 0.25, 0.125, 0.3125, 0.125, 0.3125, 0.125, 0.8125, 0.5, 0.8125, 0.5, 0.8125, 0.5625, 0.8125, 0.5625, 0.8125, 0.875, 0.8125, 0.875, 0.75, 0.875, 0.75, 0.875, 0.1875, 0.6875, 0.1875, 0.6875, 0.1875, 0.625, 0.1875, 0.625, 0.8125, 0.4375, 0.8125, 0.4375, 0.8125, 0.5, 0.8125, 0.5, 0.3125, 0.875, 0.3125, 0.9375, 0.375, 0.9375, 0.375, 0.875, 0.25, 0.0, 0.25, 0.0625, 0.3125, 0.0625, 0.3125, 0.0, 0.25, 0.0625, 0.25, 0.125, 0.3125, 0.125, 0.3125, 0.0625, 0.3125, 0.875, 0.3125, 0.875, 0.25, 0.875, 0.25, 0.875, 0.3125, 0.125, 0.3125, 0.125, 0.375, 0.125, 0.375, 0.125, 0.1875, 0.625, 0.1875, 0.625, 0.1875, 0.5625, 0.1875, 0.5625, 0.8125, 0.375, 0.8125, 0.375, 0.8125, 0.4375, 0.8125, 0.4375, 0.1875, 0.5625, 0.1875, 0.5625, 0.1875, 0.5, 0.1875, 0.5, 0.375, 0.875, 0.375, 0.875, 0.3125, 0.875, 0.3125, 0.875, 0.375, 0.125, 0.375, 0.125, 0.4375, 0.125, 0.4375, 0.125, 0.8125, 0.3125, 0.8125, 0.3125, 0.8125, 0.375, 0.8125, 0.375, 0.1875, 0.5, 0.1875, 0.5, 0.1875, 0.4375, 0.1875, 0.4375, 0.8125, 0.25, 0.8125, 0.25, 0.8125, 0.3125, 0.8125, 0.3125, 0.4375, 0.875, 0.4375, 0.875, 0.375, 0.875, 0.375, 0.875, 0.4375, 0.125, 0.4375, 0.125, 0.5, 0.125, 0.5, 0.125, 0.25, 0.875, 0.25, 0.9375, 0.3125, 0.9375, 0.3125, 0.875, 0.1875, 0.0, 0.1875, 0.0625, 0.25, 0.0625, 0.25, 0.0, 0.1875, 0.0625, 0.1875, 0.125, 0.25, 0.125, 0.25, 0.0625, 0.1875, 0.4375, 0.1875, 0.4375, 0.1875, 0.375, 0.1875, 0.375, 0.8125, 0.1875, 0.8125, 0.1875, 0.8125, 0.25, 0.8125, 0.25, 0.1875, 0.375, 0.1875, 0.375, 0.1875, 0.3125, 0.1875, 0.3125, 0.5, 0.875, 0.5, 0.875, 0.4375, 0.875, 0.4375, 0.875, 0.8125, 0.125, 0.8125, 0.125, 0.8125, 0.1875, 0.8125, 0.1875, 0.5, 0.125, 0.5, 0.125, 0.5625, 0.125, 0.5625, 0.125, 0.1875, 0.3125, 0.1875, 0.3125, 0.1875, 0.25, 0.1875, 0.25, 0.5625, 0.875, 0.5625, 0.875, 0.5, 0.875, 0.5, 0.875, 0.1875, 0.25, 0.1875, 0.25, 0.1875, 0.1875, 0.1875, 0.1875, 0.5625, 0.125, 0.5625, 0.125, 0.625, 0.125, 0.625, 0.125, 0.8125, 0.8125, 0.8125, 0.8125, 0.8125, 0.875, 0.8125, 0.875, 0.1875, 0.1875, 0.1875, 0.1875, 0.1875, 0.125, 0.1875, 0.125, 0.1875, 0.875, 0.1875, 0.9375, 0.25, 0.9375, 0.25, 0.875, 0.125, 0.0, 0.125, 0.0625, 0.1875, 0.0625, 0.1875, 0.0, 0.125, 0.0625, 0.125, 0.125, 0.1875, 0.125, 0.1875, 0.0625, 0.125, 0.125, 0.125, 0.1875, 0.1875, 0.1875, 0.1875, 0.125, 0.125, 0.1875, 0.125, 0.25, 0.1875, 0.25, 0.1875, 0.1875, 0.125, 0.25, 0.125, 0.3125, 0.1875, 0.3125, 0.1875, 0.25, 0.125, 0.3125, 0.125, 0.375, 0.1875, 0.375, 0.1875, 0.3125, 0.125, 0.375, 0.125, 0.4375, 0.1875, 0.4375, 0.1875, 0.375, 0.125, 0.4375, 0.125, 0.5, 0.1875, 0.5, 0.1875, 0.4375, 0.125, 0.5, 0.125, 0.5625, 0.1875, 0.5625, 0.1875, 0.5, 0.125, 0.5625, 0.125, 0.625, 0.1875, 0.625, 0.1875, 0.5625, 0.125, 0.625, 0.125, 0.6875, 0.1875, 0.6875, 0.1875, 0.625, 0.125, 0.6875, 0.125, 0.75, 0.1875, 0.75, 0.1875, 0.6875, 0.125, 0.75, 0.125, 0.8125, 0.1875, 0.8125, 0.1875, 0.75, 0.125, 0.8125, 0.125, 0.875, 0.1875, 0.875, 0.1875, 0.8125, 0.125, 0.875, 0.125, 0.9375, 0.1875, 0.9375, 0.1875, 0.875, 0.0625, 0.0, 0.0625, 0.0625, 0.125, 0.0625, 0.125, 0.0, 0.0625, 0.0625, 0.0625, 0.125, 0.125, 0.125, 0.125, 0.0625, 0.0625, 0.125, 0.0625, 0.1875, 0.125, 0.1875, 0.125, 0.125, 0.0625, 0.1875, 0.0625, 0.25, 0.125, 0.25, 0.125, 0.1875, 0.0625, 0.25, 0.0625, 0.3125, 0.125, 0.3125, 0.125, 0.25, 0.0625, 0.3125, 0.0625, 0.375, 0.125, 0.375, 0.125, 0.3125, 0.0625, 0.375, 0.0625, 0.4375, 0.125, 0.4375, 0.125, 0.375, 0.0625, 0.4375, 0.0625, 0.5, 0.125, 0.5, 0.125, 0.4375, 0.0625, 0.5, 0.0625, 0.5625, 0.125, 0.5625, 0.125, 0.5, 0.0625, 0.5625, 0.0625, 0.625, 0.125, 0.625, 0.125, 0.5625, 0.0625, 0.625, 0.0625, 0.6875, 0.125, 0.6875, 0.125, 0.625, 0.0625, 0.6875, 0.0625, 0.75, 0.125, 0.75, 0.125, 0.6875, 0.0625, 0.75, 0.0625, 0.8125, 0.125, 0.8125, 0.125, 0.75, 0.0625, 0.8125, 0.0625, 0.875, 0.125, 0.875, 0.125, 0.8125, 0.0625, 0.875, 0.0625, 0.9375, 0.125, 0.9375, 0.125, 0.875, 0.0, 0.0, 0.0, 0.0625, 0.0625, 0.0625, 0.0625, 0.0, 0.0, 0.0625, 0.0, 0.125, 0.0625, 0.125, 0.0625, 0.0625, 0.0, 0.125, 0.0, 0.1875, 0.0625, 0.1875, 0.0625, 0.125, 0.0, 0.1875, 0.0, 0.25, 0.0625, 0.25, 0.0625, 0.1875, 0.0, 0.25, 0.0, 0.3125, 0.0625, 0.3125, 0.0625, 0.25, 0.0, 0.3125, -2.842e-14, 0.375, 0.0625, 0.375, 0.0625, 0.3125, -2.842e-14, 0.375, 0.0, 0.4375, 0.0625, 0.4375, 0.0625, 0.375, 0.0, 0.4375, 0.0, 0.5, 0.0625, 0.5, 0.0625, 0.4375, 0.0, 0.5, 0.0, 0.5625, 0.0625, 0.5625, 0.0625, 0.5, 0.0, 0.5625, 0.0, 0.625, 0.0625, 0.625, 0.0625, 0.5625, 0.0, 0.625, 0.0, 0.6875, 0.0625, 0.6875, 0.0625, 0.625, 0.0, 0.6875, 0.0, 0.75, 0.0625, 0.75, 0.0625, 0.6875, 0.0, 0.75, 0.0, 0.8125, 0.0625, 0.8125, 0.0625, 0.75, 0.0, 0.8125, 0.0, 0.875, 0.0625, 0.875, 0.0625, 0.8125, 0.0, 0.875, 1.99e-13, 0.9375, 0.0625, 0.9375, 0.0625, 0.875, 0.9375, 0.0, 0.9375, 0.0625, 1.0, 0.0625, 1.0, 0.0, 0.9375, 0.0625, 0.9375, 0.125, 1.0, 0.125, 1.0, 0.0625, 0.9375, 0.125, 0.9375, 0.1875, 1.0, 0.1875, 1.0, 0.125, 0.9375, 0.1875, 0.9375, 0.25, 1.0, 0.25, 1.0, 0.1875, 0.9375, 0.25, 0.9375, 0.3125, 1.0, 0.3125, 1.0, 0.25, 0.9375, 0.3125, 0.9375, 0.375, 1.0, 0.375, 1.0, 0.3125, 0.9375, 0.375, 0.9375, 0.4375, 1.0, 0.4375, 1.0, 0.375, 0.9375, 0.4375, 0.9375, 0.5, 1.0, 0.5, 1.0, 0.4375, 0.9375, 0.5, 0.9375, 0.5625, 1.0, 0.5625, 1.0, 0.5, 0.9375, 0.5625, 0.9375, 0.625, 1.0, 0.625, 1.0, 0.5625, 0.9375, 0.625, 0.9375, 0.6875, 1.0, 0.6875, 1.0, 0.625, 0.9375, 0.6875, 0.9375, 0.75, 1.0, 0.75, 1.0, 0.6875, 0.9375, 0.75, 0.9375, 0.8125, 1.0, 0.8125, 1.0, 0.75, 0.9375, 0.8125, 0.9375, 0.875, 1.0, 0.875, 1.0, 0.8125, 0.9375, 0.875, 0.9375, 0.9375, 1.0, 0.9375, 1.0, 0.875, 0.75, 0.125, 0.75, 0.1875, 0.8125, 0.1875, 0.8125, 0.125, 0.75, 0.1875, 0.75, 0.25, 0.8125, 0.25, 0.8125, 0.1875, 0.75, 0.25, 0.75, 0.3125, 0.8125, 0.3125, 0.8125, 0.25, 0.75, 0.3125, 0.75, 0.375, 0.8125, 0.375, 0.8125, 0.3125, 0.75, 0.375, 0.75, 0.4375, 0.8125, 0.4375, 0.8125, 0.375, 0.75, 0.4375, 0.75, 0.5, 0.8125, 0.5, 0.8125, 0.4375, 0.75, 0.5, 0.75, 0.5625, 0.8125, 0.5625, 0.8125, 0.5, 0.75, 0.5625, 0.75, 0.625, 0.8125, 0.625, 0.8125, 0.5625, 0.75, 0.625, 0.75, 0.6875, 0.8125, 0.6875, 0.8125, 0.625, 0.75, 0.6875, 0.75, 0.75, 0.8125, 0.75, 0.8125, 0.6875, 0.75, 0.75, 0.75, 0.8125, 0.8125, 0.8125, 0.8125, 0.75, 0.75, 0.8125, 0.75, 0.875, 0.8125, 0.875, 0.8125, 0.8125, 0.6875, 0.125, 0.6875, 0.1875, 0.75, 0.1875, 0.75, 0.125, 0.6875, 0.1875, 0.6875, 0.25, 0.75, 0.25, 0.75, 0.1875, 0.6875, 0.25, 0.6875, 0.3125, 0.75, 0.3125, 0.75, 0.25, 0.6875, 0.3125, 0.6875, 0.375, 0.75, 0.375, 0.75, 0.3125, 0.6875, 0.375, 0.6875, 0.4375, 0.75, 0.4375, 0.75, 0.375, 0.6875, 0.4375, 0.6875, 0.5, 0.75, 0.5, 0.75, 0.4375, 0.6875, 0.5, 0.6875, 0.5625, 0.75, 0.5625, 0.75, 0.5, 0.6875, 0.5625, 0.6875, 0.625, 0.75, 0.625, 0.75, 0.5625, 0.6875, 0.625, 0.6875, 0.6875, 0.75, 0.6875, 0.75, 0.625, 0.6875, 0.6875, 0.6875, 0.75, 0.75, 0.75, 0.75, 0.6875, 0.6875, 0.75, 0.6875, 0.8125, 0.75, 0.8125, 0.75, 0.75, 0.6875, 0.8125, 0.6875, 0.875, 0.75, 0.875, 0.75, 0.8125, 0.625, 0.125, 0.625, 0.1875, 0.6875, 0.1875, 0.6875, 0.125, 0.625, 0.1875, 0.625, 0.25, 0.6875, 0.25, 0.6875, 0.1875, 0.625, 0.25, 0.625, 0.3125, 0.6875, 0.3125, 0.6875, 0.25, 0.375, 0.4375, 0.375, 0.4375, 0.3125, 0.4375, 0.3125, 0.4375, 0.375, 0.375, 0.375, 0.375, 0.375, 0.4375, 0.375, 0.4375, 0.625, 0.4375, 0.625, 0.5, 0.6875, 0.5, 0.6875, 0.4375, 0.625, 0.5, 0.625, 0.5625, 0.6875, 0.5625, 0.6875, 0.5, 0.625, 0.5625, 0.625, 0.625, 0.6875, 0.625, 0.6875, 0.5625, 0.625, 0.625, 0.625, 0.6875, 0.6875, 0.6875, 0.6875, 0.625, 0.625, 0.75, 0.625, 0.75, 0.625, 0.6875, 0.625, 0.6875, 0.375, 0.3125, 0.375, 0.3125, 0.375, 0.375, 0.375, 0.375, 0.625, 0.8125, 0.625, 0.875, 0.6875, 0.875, 0.6875, 0.8125, 0.5625, 0.125, 0.5625, 0.1875, 0.625, 0.1875, 0.625, 0.125, 0.5625, 0.1875, 0.5625, 0.25, 0.625, 0.25, 0.625, 0.1875, 0.5625, 0.25, 0.5625, 0.3125, 0.625, 0.3125, 0.625, 0.25, 0.5625, 0.3125, 0.5625, 0.375, 0.625, 0.375, 0.625, 0.3125, 0.5625, 0.375, 0.5625, 0.4375, 0.625, 0.4375, 0.625, 0.375, 0.5625, 0.4375, 0.5625, 0.5, 0.625, 0.5, 0.625, 0.4375, 0.5625, 0.5, 0.5625, 0.5625, 0.625, 0.5625, 0.625, 0.5, 0.5625, 0.5625, 0.5625, 0.625, 0.625, 0.625, 0.625, 0.5625, 0.5625, 0.625, 0.5625, 0.6875, 0.625, 0.6875, 0.625, 0.625, 0.5625, 0.6875, 0.5625, 0.75, 0.625, 0.75, 0.625, 0.6875, 0.5625, 0.75, 0.5625, 0.8125, 0.625, 0.8125, 0.625, 0.75, 0.5625, 0.8125, 0.5625, 0.875, 0.625, 0.875, 0.625, 0.8125, 0.5, 0.125, 0.5, 0.1875, 0.5625, 0.1875, 0.5625, 0.125, 0.6875, 0.75, 0.6875, 0.75, 0.6875, 0.8125, 0.6875, 0.8125, 0.5, 0.25, 0.5, 0.3125, 0.5625, 0.3125, 0.5625, 0.25, 0.5, 0.3125, 0.5, 0.375, 0.5625, 0.375, 0.5625, 0.3125, 0.5, 0.375, 0.5, 0.4375, 0.5625, 0.4375, 0.5625, 0.375, 0.5, 0.4375, 0.5, 0.5, 0.5625, 0.5, 0.5625, 0.4375, 0.5, 0.5, 0.5, 0.5625, 0.5625, 0.5625, 0.5625, 0.5, 0.5625, 0.5625, 0.5625, 0.5625, 0.5625, 0.625, 0.5625, 0.625, 0.5, 0.625, 0.5, 0.6875, 0.5625, 0.6875, 0.5625, 0.625, 0.5, 0.6875, 0.5, 0.75, 0.5625, 0.75, 0.5625, 0.6875, 0.5, 0.75, 0.5, 0.8125, 0.5625, 0.8125, 0.5625, 0.75, 0.5, 0.8125, 0.5, 0.875, 0.5625, 0.875, 0.5625, 0.8125, 0.4375, 0.125, 0.4375, 0.1875, 0.5, 0.1875, 0.5, 0.125, 0.5625, 0.25, 0.5625, 0.25, 0.5, 0.25, 0.5, 0.25, 0.4375, 0.25, 0.4375, 0.3125, 0.5, 0.3125, 0.5, 0.25, 0.4375, 0.3125, 0.4375, 0.375, 0.5, 0.375, 0.5, 0.3125, 0.4375, 0.375, 0.4375, 0.4375, 0.5, 0.4375, 0.5, 0.375, 0.4375, 0.4375, 0.4375, 0.5, 0.5, 0.5, 0.5, 0.4375, 0.4375, 0.5, 0.4375, 0.5625, 0.5, 0.5625, 0.5, 0.5, 0.3125, 0.3125, 0.3125, 0.3125, 0.375, 0.3125, 0.375, 0.3125, 0.4375, 0.625, 0.4375, 0.6875, 0.5, 0.6875, 0.5, 0.625, 0.4375, 0.6875, 0.4375, 0.75, 0.5, 0.75, 0.5, 0.6875, 0.4375, 0.75, 0.4375, 0.8125, 0.5, 0.8125, 0.5, 0.75, 0.4375, 0.8125, 0.4375, 0.875, 0.5, 0.875, 0.5, 0.8125, 0.375, 0.125, 0.375, 0.1875, 0.4375, 0.1875, 0.4375, 0.125, 0.375, 0.1875, 0.375, 0.25, 0.4375, 0.25, 0.4375, 0.1875, 0.375, 0.25, 0.375, 0.3125, 0.4375, 0.3125, 0.4375, 0.25, 0.375, 0.3125, 0.375, 0.375, 0.4375, 0.375, 0.4375, 0.3125, 0.375, 0.375, 0.375, 0.4375, 0.4375, 0.4375, 0.4375, 0.375, 0.375, 0.4375, 0.375, 0.5, 0.4375, 0.5, 0.4375, 0.4375, 0.375, 0.5, 0.375, 0.5625, 0.4375, 0.5625, 0.4375, 0.5, 0.375, 0.5625, 0.375, 0.625, 0.4375, 0.625, 0.4375, 0.5625, 0.375, 0.625, 0.375, 0.6875, 0.4375, 0.6875, 0.4375, 0.625, 0.375, 0.6875, 0.375, 0.75, 0.4375, 0.75, 0.4375, 0.6875, 0.375, 0.75, 0.375, 0.8125, 0.4375, 0.8125, 0.4375, 0.75, 0.375, 0.8125, 0.375, 0.875, 0.4375, 0.875, 0.4375, 0.8125, 0.3125, 0.125, 0.3125, 0.1875, 0.375, 0.1875, 0.375, 0.125, 0.3125, 0.1875, 0.3125, 0.25, 0.375, 0.25, 0.375, 0.1875, 0.3125, 0.25, 0.3125, 0.3125, 0.375, 0.3125, 0.375, 0.25, 0.5, 0.25, 0.5, 0.25, 0.4375, 0.25, 0.4375, 0.25, 0.6875, 0.6875, 0.6875, 0.6875, 0.6875, 0.75, 0.6875, 0.75, 0.3125, 0.4375, 0.3125, 0.5, 0.375, 0.5, 0.375, 0.4375, 0.3125, 0.5, 0.3125, 0.5625, 0.375, 0.5625, 0.375, 0.5, 0.3125, 0.5625, 0.3125, 0.625, 0.375, 0.625, 0.375, 0.5625, 0.3125, 0.625, 0.3125, 0.6875, 0.375, 0.6875, 0.375, 0.625, 0.5, 0.1875, 0.5, 0.1875, 0.5625, 0.1875, 0.5625, 0.1875, 0.4375, 0.1875, 0.4375, 0.1875, 0.5, 0.1875, 0.5, 0.1875, 0.3125, 0.8125, 0.3125, 0.875, 0.375, 0.875, 0.375, 0.8125, 0.25, 0.125, 0.25, 0.1875, 0.3125, 0.1875, 0.3125, 0.125, 0.25, 0.1875, 0.25, 0.25, 0.3125, 0.25, 0.3125, 0.1875, 0.25, 0.25, 0.25, 0.3125, 0.3125, 0.3125, 0.3125, 0.25, 0.25, 0.3125, 0.25, 0.375, 0.3125, 0.375, 0.3125, 0.3125, 0.25, 0.375, 0.25, 0.4375, 0.3125, 0.4375, 0.3125, 0.375, 0.25, 0.4375, 0.25, 0.5, 0.3125, 0.5, 0.3125, 0.4375, 0.25, 0.5, 0.25, 0.5625, 0.3125, 0.5625, 0.3125, 0.5, 0.25, 0.5625, 0.25, 0.625, 0.3125, 0.625, 0.3125, 0.5625, 0.25, 0.625, 0.25, 0.6875, 0.3125, 0.6875, 0.3125, 0.625, 0.25, 0.6875, 0.25, 0.75, 0.3125, 0.75, 0.3125, 0.6875, 0.25, 0.75, 0.25, 0.8125, 0.3125, 0.8125, 0.3125, 0.75, 0.25, 0.8125, 0.25, 0.875, 0.3125, 0.875, 0.3125, 0.8125, 0.1875, 0.125, 0.1875, 0.1875, 0.25, 0.1875, 0.25, 0.125, 0.1875, 0.1875, 0.1875, 0.25, 0.25, 0.25, 0.25, 0.1875, 0.1875, 0.25, 0.1875, 0.3125, 0.25, 0.3125, 0.25, 0.25, 0.1875, 0.3125, 0.1875, 0.375, 0.25, 0.375, 0.25, 0.3125, 0.1875, 0.375, 0.1875, 0.4375, 0.25, 0.4375, 0.25, 0.375, 0.1875, 0.4375, 0.1875, 0.5, 0.25, 0.5, 0.25, 0.4375, 0.1875, 0.5, 0.1875, 0.5625, 0.25, 0.5625, 0.25, 0.5, 0.1875, 0.5625, 0.1875, 0.625, 0.25, 0.625, 0.25, 0.5625, 0.1875, 0.625, 0.1875, 0.6875, 0.25, 0.6875, 0.25, 0.625, 0.1875, 0.6875, 0.1875, 0.75, 0.25, 0.75, 0.25, 0.6875, 0.1875, 0.75, 0.1875, 0.8125, 0.25, 0.8125, 0.25, 0.75, 0.1875, 0.8125, 0.1875, 0.875, 0.25, 0.875, 0.25, 0.8125, 0.625, 0.3125, 0.625, 0.3125, 0.6875, 0.3125, 0.6875, 0.3125, 0.625, 0.8125, 0.625, 0.8125, 0.625, 0.75, 0.625, 0.75, 0.3125, 0.375, 0.3125, 0.375, 0.3125, 0.3125, 0.3125, 0.3125, 0.3125, 0.4375, 0.3125, 0.4375, 0.3125, 0.375, 0.3125, 0.375, 0.4375, 0.625, 0.4375, 0.625, 0.4375, 0.5625, 0.4375, 0.5625, 0.6875, 0.4375, 0.6875, 0.4375, 0.625, 0.4375, 0.625, 0.4375, 0.4375, 0.5625, 0.4375, 0.5625, 0.5, 0.5625, 0.5, 0.5625, 0.5, 0.5625, 0.5, 0.5625, 0.5625, 0.5625, 0.5625, 0.5625, 0.5, 0.625, 0.5, 0.625, 0.4375, 0.625, 0.4375, 0.625, 0.3125, 0.6875, 0.3125, 0.6875, 0.375, 0.6875, 0.375, 0.6875, 0.5625, 0.625, 0.5625, 0.625, 0.5, 0.625, 0.5, 0.625, 0.375, 0.6875, 0.375, 0.6875, 0.375, 0.75, 0.375, 0.75, 0.6875, 0.3125, 0.6875, 0.3125, 0.6875, 0.375, 0.6875, 0.375, 0.375, 0.75, 0.375, 0.75, 0.375, 0.8125, 0.375, 0.8125, 0.5625, 0.1875, 0.5625, 0.1875, 0.5625, 0.25, 0.5625, 0.25, 0.375, 0.8125, 0.375, 0.8125, 0.3125, 0.8125, 0.3125, 0.8125, 0.625, 0.6875, 0.625, 0.6875, 0.6875, 0.6875, 0.6875, 0.6875, 0.6875, 0.375, 0.6875, 0.375, 0.6875, 0.4375, 0.6875, 0.4375, 0.3125, 0.75, 0.3125, 0.75, 0.3125, 0.6875, 0.3125, 0.6875, 0.625, 0.375, 0.625, 0.375, 0.625, 0.3125, 0.625, 0.3125, 0.3125, 0.8125, 0.3125, 0.8125, 0.3125, 0.75, 0.3125, 0.75, 0.625, 0.4375, 0.625, 0.4375, 0.625, 0.375, 0.625, 0.375, 0.6875, 0.8125, 0.6875, 0.8125, 0.625, 0.8125, 0.625, 0.8125, 0.4375, 0.25, 0.4375, 0.25, 0.4375, 0.1875, 0.4375, 0.1875, 1.0, 0.625, 1.0, 0.6875, 1.0, 0.6875, 1.0, 0.625, 0.75, 1.0, 0.6875, 1.0, 0.6875, 1.0, 0.75, 1.0, 0.4375, 0.1875, 0.4375, 0.25, 0.4375, 0.25, 0.4375, 0.1875, 1.0, 0.6875, 1.0, 0.75, 1.0, 0.75, 1.0, 0.6875, 0.6875, 1.0, 0.625, 1.0, 0.625, 1.0, 0.6875, 1.0, 0.4375, 0.5625, 0.4375, 0.625, 0.4375, 0.625, 0.4375, 0.5625, 1.0, 0.75, 1.0, 0.8125, 1.0, 0.8125, 1.0, 0.75, 0.625, 1.0, 0.5625, 1.0, 0.5625, 1.0, 0.625, 1.0, 1.0, 0.8125, 1.0, 0.875, 1.0, 0.875, 1.0, 0.8125, 0.5625, 1.0, 0.5, 1.0, 0.5, 1.0, 0.5625, 1.0, 1.0, 0.875, 1.0, 0.9375, 1.0, 0.9375, 1.0, 0.875, 0.5, 1.0, 0.4375, 1.0, 0.4375, 1.0, 0.5, 1.0, 0.5625, 0.25, 0.5625, 0.1875, 0.5625, 0.1875, 0.5625, 0.25, 0.4375, 1.0, 0.375, 1.0, 0.375, 1.0, 0.4375, 1.0, 0.5625, 0.625, 0.5625, 0.5625, 0.5625, 0.5625, 0.5625, 0.625, 0.375, 1.0, 0.3125, 1.0, 0.3125, 1.0, 0.375, 1.0, 0.625, 0.3125, 0.625, 0.375, 0.625, 0.375, 0.625, 0.3125, 0.3125, 1.0, 0.25, 1.0, 0.25, 1.0, 0.3125, 1.0, 0.625, 0.375, 0.625, 0.4375, 0.625, 0.4375, 0.625, 0.375, 0.25, 1.0, 0.1875, 1.0, 0.1875, 1.0, 0.25, 1.0, 0.625, 0.6875, 0.625, 0.75, 0.625, 0.75, 0.625, 0.6875, 0.1875, 1.0, 0.125, 1.0, 0.125, 1.0, 0.1875, 1.0, 0.625, 0.75, 0.625, 0.8125, 0.625, 0.8125, 0.625, 0.75, 0.125, 1.0, 0.0625, 1.0, 0.0625, 1.0, 0.125, 1.0, 0.6875, 0.375, 0.6875, 0.3125, 0.6875, 0.3125, 0.6875, 0.375, 0.6875, 0.4375, 0.6875, 0.375, 0.6875, 0.375, 0.6875, 0.4375, 0.6875, 0.75, 0.6875, 0.6875, 0.6875, 0.6875, 0.6875, 0.75, 0.6875, 0.8125, 0.6875, 0.75, 0.6875, 0.75, 0.6875, 0.8125, 0.6875, 0.3125, 0.625, 0.3125, 0.625, 0.3125, 0.6875, 0.3125, 0.625, 0.4375, 0.6875, 0.4375, 0.6875, 0.4375, 0.625, 0.4375, 0.6875, 0.6875, 0.625, 0.6875, 0.625, 0.6875, 0.6875, 0.6875, 0.625, 0.8125, 0.6875, 0.8125, 0.6875, 0.8125, 0.625, 0.8125, 0.5625, 0.1875, 0.5, 0.1875, 0.5, 0.1875, 0.5625, 0.1875, 0.5, 0.25, 0.5625, 0.25, 0.5625, 0.25, 0.5, 0.25, 0.5625, 0.5625, 0.5, 0.5625, 0.5, 0.5625, 0.5625, 0.5625, 0.5, 0.625, 0.5625, 0.625, 0.5625, 0.625, 0.5, 0.625, 0.5, 0.1875, 0.4375, 0.1875, 0.4375, 0.1875, 0.5, 0.1875, 0.4375, 0.25, 0.5, 0.25, 0.5, 0.25, 0.4375, 0.25, 0.0, 1.0, 1.99e-13, 0.9375, 1.99e-13, 0.9375, 0.0, 1.0, 0.5, 0.5625, 0.4375, 0.5625, 0.4375, 0.5625, 0.5, 0.5625, 1.99e-13, 0.9375, 0.0, 0.875, 0.0, 0.875, 1.99e-13, 0.9375, 0.4375, 0.625, 0.5, 0.625, 0.5, 0.625, 0.4375, 0.625, 0.0, 0.875, 0.0, 0.8125, 0.0, 0.8125, 0.0, 0.875, 0.375, 0.3125, 0.3125, 0.3125, 0.3125, 0.3125, 0.375, 0.3125, 0.0, 0.0625, 0.0, 0.0, 0.0, 0.0, 0.0, 0.0625, 0.0, 0.8125, 0.0, 0.75, 0.0, 0.75, 0.0, 0.8125, 0.9375, 0.0, 1.0, 0.0, 1.0, 0.0, 0.9375, 0.0, 0.0, 0.75, 0.0, 0.6875, 0.0, 0.6875, 0.0, 0.75, 0.3125, 0.4375, 0.375, 0.4375, 0.375, 0.4375, 0.3125, 0.4375, 1.0, 0.9375, 1.0, 1.0, 1.0, 1.0, 1.0, 0.9375, 0.0, 0.6875, 0.0, 0.625, 0.0, 0.625, 0.0, 0.6875, 0.375, 0.6875, 0.3125, 0.6875, 0.3125, 0.6875, 0.375, 0.6875, 0.0625, 1.0, 0.0, 1.0, 0.0, 1.0, 0.0625, 1.0, 0.0, 0.625, 0.0, 0.5625, 0.0, 0.5625, 0.0, 0.625, 0.0, 0.0, 0.0625, 0.0, 0.0625, 0.0, 0.0, 0.0, 0.0, 0.5625, 0.0, 0.5, 0.0, 0.5, 0.0, 0.5625, 0.3125, 0.8125, 0.375, 0.8125, 0.375, 0.8125, 0.3125, 0.8125, 0.0625, 0.0, 0.125, 0.0, 0.125, 0.0, 0.0625, 0.0, 0.0, 0.5, 0.0, 0.4375, 0.0, 0.4375, 0.0, 0.5, 0.125, 0.0, 0.1875, 0.0, 0.1875, 0.0, 0.125, 0.0, 0.0, 0.4375, -2.842e-14, 0.375, -2.842e-14, 0.375, 0.0, 0.4375, 0.1875, 0.0, 0.25, 0.0, 0.25, 0.0, 0.1875, 0.0, -2.842e-14, 0.375, 0.0, 0.3125, 0.0, 0.3125, -2.842e-14, 0.375, 0.25, 0.0, 0.3125, 0.0, 0.3125, 0.0, 0.25, 0.0, 0.0, 0.3125, 0.0, 0.25, 0.0, 0.25, 0.0, 0.3125, 0.3125, 0.0, 0.375, 0.0, 0.375, 0.0, 0.3125, 0.0, 0.0, 0.25, 0.0, 0.1875, 0.0, 0.1875, 0.0, 0.25, 0.375, 0.0, 0.4375, 0.0, 0.4375, 0.0, 0.375, 0.0, 0.0, 0.1875, 0.0, 0.125, 0.0, 0.125, 0.0, 0.1875, 0.4375, 0.0, 0.5, 0.0, 0.5, 0.0, 0.4375, 0.0, 0.0, 0.125, 0.0, 0.0625, 0.0, 0.0625, 0.0, 0.125, 0.5, 0.0, 0.5625, 0.0, 0.5625, 0.0, 0.5, 0.0, 1.0, 0.0, 1.0, 0.0625, 1.0, 0.0625, 1.0, 0.0, 0.5625, 0.0, 0.625, 0.0, 0.625, 0.0, 0.5625, 0.0, 1.0, 0.0625, 1.0, 0.125, 1.0, 0.125, 1.0, 0.0625, 0.625, 0.0, 0.6875, 0.0, 0.6875, 0.0, 0.625, 0.0, 1.0, 0.125, 1.0, 0.1875, 1.0, 0.1875, 1.0, 0.125, 0.6875, 0.0, 0.75, 0.0, 0.75, 0.0, 0.6875, 0.0, 0.3125, 0.3125, 0.3125, 0.375, 0.3125, 0.375, 0.3125, 0.3125, 1.0, 0.1875, 1.0, 0.25, 1.0, 0.25, 1.0, 0.1875, 0.75, 0.0, 0.8125, 0.0, 0.8125, 0.0, 0.75, 0.0, 0.3125, 0.375, 0.3125, 0.4375, 0.3125, 0.4375, 0.3125, 0.375, 1.0, 0.25, 1.0, 0.3125, 1.0, 0.3125, 1.0, 0.25, 0.8125, 0.0, 0.875, 0.0, 0.875, 0.0, 0.8125, 0.0, 0.3125, 0.6875, 0.3125, 0.75, 0.3125, 0.75, 0.3125, 0.6875, 1.0, 0.3125, 1.0, 0.375, 1.0, 0.375, 1.0, 0.3125, 0.875, 0.0, 0.9375, 0.0, 0.9375, 0.0, 0.875, 0.0, 0.3125, 0.75, 0.3125, 0.8125, 0.3125, 0.8125, 0.3125, 0.75, 1.0, 0.375, 1.0, 0.4375, 1.0, 0.4375, 1.0, 0.375, 1.0, 1.0, 0.9375, 1.0, 0.9375, 1.0, 1.0, 1.0, 0.375, 0.375, 0.375, 0.3125, 0.375, 0.3125, 0.375, 0.375, 1.0, 0.4375, 1.0, 0.5, 1.0, 0.5, 1.0, 0.4375, 0.9375, 1.0, 0.875, 1.0, 0.875, 1.0, 0.9375, 1.0, 0.375, 0.4375, 0.375, 0.375, 0.375, 0.375, 0.375, 0.4375, 1.0, 0.5, 1.0, 0.5625, 1.0, 0.5625, 1.0, 0.5, 0.875, 1.0, 0.8125, 1.0, 0.8125, 1.0, 0.875, 1.0, 0.375, 0.75, 0.375, 0.6875, 0.375, 0.6875, 0.375, 0.75, 1.0, 0.5625, 1.0, 0.625, 1.0, 0.625, 1.0, 0.5625, 0.8125, 1.0, 0.75, 1.0, 0.75, 1.0, 0.8125, 1.0, 0.375, 0.8125, 0.375, 0.75, 0.375, 0.75, 0.375, 0.8125])
me_plane_357.update()

# ---- objects
ob_plane_355 = bpy.data.objects.new('Plane.355', me_plane_357)

# ---- transforms, parenting, visibility, modifiers, constraints
ob_plane_355.location = (0.0, 0.0, 0.1059)
ob_plane_355.rotation_euler = (1.571, 0.0, 0.0)

# ---- collection membership
col_collection.objects.link(ob_plane_355)

# ---- scene / render settings (as saved in the file)
scene.frame_start = 1; scene.frame_end = 250; scene.frame_set(1)
scene.render.engine = 'BLENDER_EEVEE_NEXT'
scene.cycles.sampling_pattern = 'TABULATED_SOBOL'
bpy.context.view_layer.update()

# ---- added for rendering (the .blend has no active camera and no usable light): camera, sun
cam_auto = bpy.data.cameras.new('AutoCamera')
cam_auto.lens = 50.0
cam_auto.sensor_width = 36.0
cam_auto.clip_end = 1000.0
ob_auto_camera = bpy.data.objects.new('AutoCamera', cam_auto)
scene.collection.objects.link(ob_auto_camera)
ob_auto_camera.location = (0.272131, -0.332176, 0.323622)
ob_auto_camera.rotation_euler = (1.09748, -7.21219e-08, 0.694738)
scene.camera = ob_auto_camera
light_auto_sun = bpy.data.lights.new('AutoSun', 'SUN')
light_auto_sun.energy = 3.0
light_auto_sun.angle = 0.0523599
ob_auto_sun = bpy.data.objects.new('AutoSun', light_auto_sun)
scene.collection.objects.link(ob_auto_sun)
ob_auto_sun.rotation_euler = (0.872665, 0.174533, 0.523599)
bpy.context.view_layer.update()
